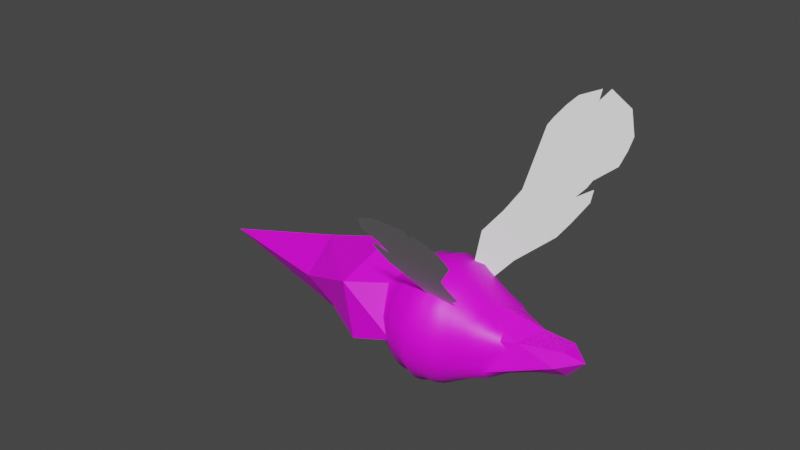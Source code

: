 # Source: bichopinxo_animaci_n_despliegue.blend  (saved by Blender 3.6.13; exported with 4.5.12 LTS)
import bpy
from mathutils import Matrix  # noqa: F401  (used for matrix-valued properties, if any)

bpy.ops.wm.read_factory_settings(use_empty=True)
scene = bpy.context.scene
scene.name = 'Scene'

# ---- collections
col_collection = bpy.data.collections.new('Collection'); scene.collection.children.link(col_collection)

# ---- images (referenced by path relative to the original .blend; pixels are not part of the script)
import os
ASSET_DIR = os.environ.get("B2B_ASSET_DIR", "")  # directory of the original .blend (textures are referenced by path, not embedded)
HERE = os.path.dirname(os.path.abspath(__file__))  # packed textures are extracted next to this script under _unpacked/

def load_image(name, relpath, width, height, colorspace="sRGB"):
    """Load a texture the original file referenced (path relative to the .blend, or extracted next to this script)."""
    p = next((c for c in (os.path.join(HERE, relpath), os.path.join(ASSET_DIR, relpath)) if relpath and os.path.exists(c)), "")
    if p:
        img = bpy.data.images.load(p, check_existing=True)
        img.name = name
    else:  # same state as the original file: an image datablock whose file is absent (Cycles renders it pink)
        img = bpy.data.images.new(name, width, height)
        img.source = "FILE"
        img.filepath = "//" + (relpath or name)
    img.colorspace_settings.name = colorspace
    return img
img_uv_png = load_image('uv.png', 'uv.png', 1024, 1024, 'sRGB')

# ---- materials (node trees are filled in below, after node groups)
mat_material_001 = bpy.data.materials.new('Material.001')
mat_material_001.use_transparent_shadow = False

# ---- material node trees
mat_material_001.use_nodes = True; mat_material_001.node_tree.nodes.clear()
_N = mat_material_001.node_tree.nodes; _L = mat_material_001.node_tree.links
n0 = _N.new('ShaderNodeBsdfPrincipled'); n0.name = 'Principled BSDF'; n0.location = (10, 300)
n0.distribution = 'GGX'
n0.subsurface_method = 'RANDOM_WALK_SKIN'
n0.inputs[3].default_value = 1.45
n0.inputs[27].default_value = (0.0, 0.0, 0.0, 1.0)
n0.inputs[28].default_value = 1.0
n1 = _N.new('ShaderNodeOutputMaterial'); n1.name = 'Material Output'; n1.location = (300, 300)
n2 = _N.new('ShaderNodeTexImage'); n2.name = 'Image Texture'; n2.location = (-280, 280)
n2.image = img_uv_png
_L.new(n0.outputs[0], n1.inputs[0])
_L.new(n2.outputs[0], n0.inputs[0])
n1.is_active_output = True

# ---- world
world_world = bpy.data.worlds.new('World'); scene.world = world_world
world_world.use_nodes = True; world_world.node_tree.nodes.clear()
_N = world_world.node_tree.nodes; _L = world_world.node_tree.links
n0 = _N.new('ShaderNodeOutputWorld'); n0.name = 'World Output'; n0.location = (300, 300)
n1 = _N.new('ShaderNodeBackground'); n1.name = 'Background'; n1.location = (10, 300)
n1.inputs[0].default_value = (0.05088, 0.05088, 0.05088, 1.0)
_L.new(n1.outputs[0], n0.inputs[0])
n0.is_active_output = True
world_world.color = (0.05088, 0.05088, 0.05088)
world_world.use_sun_shadow = False
world_world.sun_shadow_jitter_overblur = 0.0

# ---- meshes
me_icosphere_001 = bpy.data.meshes.new('Icosphere.001')
me_icosphere_001.from_pydata([(0.7661, -0.9858, -3.757), (0.5892, -0.2389, 0.8364), (-0.111, -0.004087, 2.419), (-1.303, 0.873, -3.605), (1.036, -0.6694, -3.843), (-1.045, 1.137, -3.621), (0.7905, 0.6584, -0.01893), (1.343, 1.407, -2.484), (1.242, 1.326, -2.745), (1.226, 1.33, -2.991), (-0.5758, 0.8068, -0.02183), (1.1, 1.224, -3.256), (2.235e-08, 0.9814, -5.96e-08), (0.7179, 1.153, -3.722), (-0.4304, -0.5741, 0.5756), (-0.6199, 0.1909, 1.01), (-1.292, 1.151, -3.294), (0.02923, 0.6709, 0.8744), (-1.346, 1.224, -3.075), (0.5362, 0.3838, 0.8166), (-1.432, 1.33, -2.794), (-0.01596, -0.583, 1.776), (-1.411, 1.326, -2.549), (-1.473, 1.407, -2.275), (0.5264, 0.07648, 1.779), (1.01, -1.151, -3.465), (-0.4437, -0.3223, 1.949), (1.1, -1.224, -3.256), (-0.4253, 0.309, 1.906), (0.1625, 0.5, 1.606), (1.226, -1.33, -2.991), (1.242, -1.326, -2.745), (1.343, -1.407, -2.484), (-1.024, 0.1268, -0.481), (-1.473, -1.407, -2.275), (-1.411, -1.326, -2.549), (0.591, -1.062, -0.314), (-1.432, -1.33, -2.794), (1.128, -0.2381, -0.5281), (-1.346, -1.224, -3.075), (-1.104, -1.265, -3.37), (-1.673, 1.172, -2.26), (-1.835, 0.905, -2.248), (-1.954, 0.6159, -2.239), (-2.027, 0.3118, -2.233), (-2.051, 1.911e-08, -2.231), (-2.027, -0.3118, -2.233), (-1.954, -0.6159, -2.239), (-1.835, -0.905, -2.248), (-1.673, -1.172, -2.26), (-1.596, 1.103, -2.567), (-1.746, 0.8511, -2.585), (-1.856, 0.579, -2.598), (-1.923, 0.293, -2.606), (-1.945, 1.074e-07, -2.609), (-1.923, -0.293, -2.606), (-1.856, -0.579, -2.598), (-1.746, -0.8511, -2.585), (-1.596, -1.103, -2.567), (-1.605, 1.104, -2.841), (-1.745, 0.8501, -2.884), (-1.846, 0.5775, -2.916), (-1.908, 0.292, -2.935), (-1.929, -1.003e-09, -2.941), (-1.908, -0.292, -2.935), (-1.846, -0.5775, -2.916), (-1.745, -0.8501, -2.884), (-1.605, -1.104, -2.841), (-1.489, 1.013, -3.135), (-1.603, 0.7784, -3.192), (-1.686, 0.5278, -3.233), (-1.623, -0.5092, -3.356), (-1.603, -0.7784, -3.192), (-1.489, -1.013, -3.135), (-1.41, 0.9499, -3.361), (-1.572, 0.5298, -3.431), (-1.329, -1.101, -3.556), (0.8869, 0.9035, -3.815), (1.04, 0.6723, -3.836), (1.192, -0.4324, -3.725), (1.199, -0.7274, -3.623), (1.117, -0.9499, -3.548), (1.233, 1.013, -3.337), (1.337, 0.7784, -3.409), (1.413, 0.5278, -3.462), (1.446, 0.04129, -3.536), (1.337, -0.7784, -3.409), (1.233, -1.013, -3.337), (1.391, 1.104, -3.063), (1.522, 0.8501, -3.126), (1.618, 0.5775, -3.172), (1.677, 0.292, -3.2), (1.697, -1.951e-08, -3.209), (1.677, -0.292, -3.2), (1.618, -0.5775, -3.172), (1.522, -0.8501, -3.126), (1.391, -1.104, -3.063), (1.422, 1.103, -2.791), (1.568, 0.8511, -2.831), (1.674, 0.579, -2.86), (1.739, 0.293, -2.877), (1.761, -1.108e-07, -2.883), (1.739, -0.293, -2.877), (1.674, -0.579, -2.86), (1.568, -0.8511, -2.831), (1.422, -1.103, -2.791), (1.543, 1.172, -2.498), (1.705, 0.905, -2.51), (1.824, 0.6159, -2.519), (1.897, 0.3118, -2.524), (1.921, -1.236e-08, -2.525), (1.897, -0.3118, -2.524), (1.824, -0.6159, -2.519), (1.705, -0.905, -2.51), (1.543, -1.172, -2.498), (1.141, -1.578, -2.469), (1.048, -1.485, -2.748), (1.027, -1.484, -3.011), (0.9078, -1.358, -3.29), (0.8175, -1.265, -3.513), (0.9007, -1.733, -2.451), (0.8196, -1.628, -2.748), (0.793, -1.621, -3.029), (0.686, -1.474, -3.321), (0.6165, -1.865, -2.43), (0.5508, -1.751, -2.742), (0.5221, -1.737, -3.035), (0.2896, -1.958, -2.405), (0.2432, -1.836, -2.727), (0.2163, -1.817, -3.029), (-0.06487, -1.991, -2.379), (-0.08903, -1.867, -2.706), (-0.1116, -1.846, -3.011), (-0.4193, -1.958, -2.353), (-0.4209, -1.836, -2.678), (-0.4387, -1.817, -2.981), (-0.4192, -1.528, -3.475), (-0.7463, -1.865, -2.329), (-0.7272, -1.751, -2.647), (-0.7421, -1.737, -2.942), (-0.7009, -1.569, -3.255), (-1.031, -1.733, -2.308), (-0.9941, -1.628, -2.614), (-1.009, -1.621, -2.895), (-0.9463, -1.474, -3.201), (-0.8789, -1.314, -3.52), (-1.27, -1.578, -2.29), (-1.22, -1.485, -2.58), (-1.238, -1.484, -2.844), (-1.161, -1.358, -3.137), (0.9078, 1.358, -3.29), (1.027, 1.484, -3.011), (1.048, 1.485, -2.748), (1.141, 1.578, -2.469), (0.686, 1.474, -3.321), (0.793, 1.621, -3.029), (0.8196, 1.628, -2.748), (0.9007, 1.733, -2.451), (0.4353, 1.569, -3.339), (0.5221, 1.737, -3.035), (0.5508, 1.751, -2.742), (0.6165, 1.865, -2.43), (0.07467, 1.385, -3.611), (0.2163, 1.817, -3.029), (0.2432, 1.836, -2.727), (0.2896, 1.958, -2.405), (-0.135, 1.658, -3.327), (-0.1116, 1.846, -3.011), (-0.08903, 1.867, -2.706), (-0.06487, 1.991, -2.379), (-0.4271, 1.634, -3.297), (-0.4387, 1.817, -2.981), (-0.4209, 1.836, -2.678), (-0.4193, 1.958, -2.353), (-0.7009, 1.569, -3.255), (-0.7421, 1.737, -2.942), (-0.7272, 1.751, -2.647), (-0.7463, 1.865, -2.329), (-0.7036, 1.379, -3.55), (-0.9463, 1.474, -3.201), (-1.009, 1.621, -2.895), (-0.9941, 1.628, -2.614), (-1.031, 1.733, -2.308), (-1.108, 1.265, -3.37), (-1.161, 1.358, -3.137), (-1.238, 1.484, -2.844), (-1.22, 1.485, -2.58), (-1.27, 1.578, -2.29), (1.087, -1.059, -1.16), (-1.025, -1.059, -1.004), (1.087, 1.059, -1.16), (-1.025, 1.059, -1.004), (1.173, 0.8763, -1.07), (1.245, 0.6694, -1.015), (1.297, 0.4521, -0.9883), (1.328, 0.2278, -0.9665), (1.339, 1.073e-09, -0.9589), (1.328, -0.2278, -0.9665), (1.297, -0.4521, -0.9883), (1.245, -0.6694, -1.015), (1.173, -0.8763, -1.07), (0.9178, -1.137, -0.9976), (0.7234, -1.205, -0.8354), (0.5097, -1.255, -0.781), (0.2862, -1.285, -0.7481), (0.05743, -1.295, -0.7258), (-0.1721, -1.285, -0.7142), (-0.3981, -1.255, -0.7138), (-0.6175, -1.205, -0.7362), (-0.8336, -1.137, -0.8681), (-1.097, -0.8763, -0.9026), (-1.16, -0.6694, -0.8367), (-1.207, -0.4521, -0.8031), (-1.235, -0.2278, -0.7769), (-1.245, -5.08e-09, -0.7677), (-1.235, 0.2278, -0.7769), (-1.207, 0.4521, -0.8031), (-1.16, 0.6694, -0.8367), (-1.097, 0.8763, -0.9026), (-0.8336, 1.137, -0.8681), (-0.6175, 1.205, -0.7362), (-0.3981, 1.255, -0.7138), (-0.1721, 1.285, -0.7142), (0.05743, 1.295, -0.7258), (0.2862, 1.285, -0.7481), (0.5097, 1.255, -0.781), (0.7234, 1.205, -0.8354), (0.9178, 1.137, -0.9976), (1.281, 1.326, -2.211), (1.302, 1.33, -1.965), (1.216, 1.224, -1.684), (1.159, 1.151, -1.448), (-1.138, 1.151, -1.278), (-1.23, 1.224, -1.503), (-1.356, 1.33, -1.768), (-1.371, 1.326, -2.014), (1.159, -1.151, -1.448), (1.216, -1.224, -1.684), (1.302, -1.33, -1.965), (1.281, -1.326, -2.211), (-1.371, -1.326, -2.014), (-1.356, -1.33, -1.768), (-1.23, -1.224, -1.503), (-1.138, -1.151, -1.278), (-1.552, 1.103, -1.968), (-1.697, 0.8511, -1.928), (-1.804, 0.579, -1.898), (-1.869, 0.293, -1.88), (-1.891, 1.074e-07, -1.874), (-1.869, -0.293, -1.88), (-1.804, -0.579, -1.898), (-1.697, -0.8511, -1.928), (-1.552, -1.103, -1.968), (-1.521, 1.104, -1.696), (-1.652, 0.8501, -1.633), (-1.748, 0.5775, -1.586), (-1.807, 0.292, -1.557), (-1.826, -1.003e-09, -1.547), (-1.807, -0.292, -1.557), (-1.748, -0.5775, -1.586), (-1.652, -0.8501, -1.633), (-1.521, -1.104, -1.696), (-1.362, 1.013, -1.421), (-1.467, 0.7784, -1.348), (-1.542, 0.5278, -1.296), (-1.589, 0.2666, -1.264), (-1.604, 2.163e-08, -1.253), (-1.589, -0.2666, -1.264), (-1.542, -0.5278, -1.296), (-1.467, -0.7784, -1.348), (-1.362, -1.013, -1.421), (-1.245, 0.9499, -1.19), (-1.327, 0.7274, -1.116), (-1.387, 0.4922, -1.068), (-1.424, 0.2483, -1.039), (-1.436, -9.603e-09, -1.029), (-1.424, -0.2483, -1.039), (-1.387, -0.4922, -1.068), (-1.327, -0.7274, -1.116), (-1.245, -0.9499, -1.19), (1.278, 0.9499, -1.377), (1.37, 0.7274, -1.315), (1.436, 0.4922, -1.277), (1.476, 0.2483, -1.254), (1.49, 1.511e-08, -1.245), (1.476, -0.2483, -1.254), (1.436, -0.4922, -1.277), (1.37, -0.7274, -1.315), (1.278, -0.9499, -1.377), (1.359, 1.013, -1.622), (1.473, 0.7784, -1.566), (1.556, 0.5278, -1.525), (1.606, 0.2666, -1.5), (1.623, -1.928e-08, -1.491), (1.606, -0.2666, -1.5), (1.556, -0.5278, -1.525), (1.473, -0.7784, -1.566), (1.359, -1.013, -1.622), (1.475, 1.104, -1.918), (1.615, 0.8501, -1.874), (1.717, 0.5775, -1.842), (1.779, 0.292, -1.822), (1.8, -1.951e-08, -1.816), (1.779, -0.292, -1.822), (1.717, -0.5775, -1.842), (1.615, -0.8501, -1.874), (1.475, -1.104, -1.918), (1.466, 1.103, -2.192), (1.616, 0.8511, -2.173), (1.726, 0.579, -2.16), (1.793, 0.293, -2.151), (1.816, -1.108e-07, -2.148), (1.793, -0.293, -2.151), (1.726, -0.579, -2.16), (1.616, -0.8511, -2.173), (1.466, -1.103, -2.192), (1.09, -1.485, -2.179), (1.108, -1.484, -1.916), (1.031, -1.358, -1.619), (0.9771, -1.265, -1.355), (0.8642, -1.628, -2.145), (0.8792, -1.621, -1.864), (0.8168, -1.474, -1.553), (0.7697, -1.359, -1.265), (0.5974, -1.751, -2.112), (0.6122, -1.737, -1.817), (0.5715, -1.569, -1.499), (0.5392, -1.433, -1.205), (0.2911, -1.836, -2.081), (0.3089, -1.817, -1.778), (0.2975, -1.634, -1.458), (0.2889, -1.482, -1.168), (-0.04074, -1.867, -2.053), (-0.01817, -1.846, -1.748), (0.005351, -1.658, -1.43), (0.02663, -1.499, -1.142), (-0.373, -1.836, -2.031), (-0.3461, -1.817, -1.729), (-0.2879, -1.634, -1.415), (-0.2365, -1.482, -1.129), (-0.6806, -1.751, -2.017), (-0.652, -1.737, -1.724), (-0.5648, -1.569, -1.415), (-0.4897, -1.433, -1.129), (-0.9495, -1.628, -2.011), (-0.9228, -1.621, -1.73), (-0.8154, -1.474, -1.432), (-0.7266, -1.359, -1.155), (-1.178, -1.485, -2.012), (-1.157, -1.484, -1.748), (-1.037, -1.358, -1.466), (-0.9449, -1.265, -1.213), (0.9771, 1.265, -1.355), (1.031, 1.358, -1.619), (1.108, 1.484, -1.916), (1.09, 1.485, -2.179), (0.7697, 1.359, -1.265), (0.8168, 1.474, -1.553), (0.8792, 1.621, -1.864), (0.8642, 1.628, -2.145), (0.5392, 1.433, -1.205), (0.5715, 1.569, -1.499), (0.6122, 1.737, -1.817), (0.5974, 1.751, -2.112), (0.2889, 1.482, -1.168), (0.2975, 1.634, -1.458), (0.3089, 1.817, -1.778), (0.2911, 1.836, -2.081), (0.02663, 1.499, -1.142), (0.005351, 1.658, -1.43), (-0.01817, 1.846, -1.748), (-0.04074, 1.867, -2.053), (-0.2365, 1.482, -1.129), (-0.2879, 1.634, -1.415), (-0.3461, 1.817, -1.729), (-0.373, 1.836, -2.031), (-0.4897, 1.433, -1.129), (-0.5648, 1.569, -1.415), (-0.652, 1.737, -1.724), (-0.6806, 1.751, -2.017), (-0.7266, 1.359, -1.155), (-0.8154, 1.474, -1.432), (-0.9228, 1.621, -1.73), (-0.9495, 1.628, -2.011), (-0.9449, 1.265, -1.213), (-1.037, 1.358, -1.466), (-1.157, 1.484, -1.748), (-1.178, 1.485, -2.012), (1.007, -0.9377, -0.7773), (1.081, -0.7184, -0.7074), (1.132, -0.4861, -0.7006), (1.164, -0.2452, -0.68), (1.174, 4.988e-11, -0.6722), (1.164, 0.2452, -0.68), (1.132, 0.4861, -0.7006), (1.081, 0.7184, -0.7074), (1.007, 0.9377, -0.7773), (0.8232, -0.9178, -0.4166), (0.9006, -0.7677, -0.2773), (0.9497, -0.5189, -0.2214), (0.9809, 0.2621, -0.1841), (0.9006, 0.7677, -0.2773), (0.8232, 0.9964, -0.4166), (0.5713, -0.7849, 0.136), (0.6611, 0.7734, 0.106), (0.6005, 1.038, -0.2737), (0.3752, -0.9579, -0.03841), (0.4346, 0.6858, 0.355), (0.3564, 1.065, -0.2015), (0.09903, -1.074, -0.1634), (0.09903, 1.074, -0.1634), (-0.1611, -1.065, -0.1632), (-0.1725, -0.6973, 0.3766), (-0.1611, 1.065, -0.1632), (-0.4132, -1.038, -0.1987), (-0.4132, 1.038, -0.1987), (-0.6545, -0.9964, -0.3073), (-0.7105, -0.7677, -0.1581), (-0.7509, -0.6135, -0.09557), (-0.6011, -0.5088, 0.09292), (-0.7105, 0.7677, -0.1581), (-0.6545, 0.9964, -0.3073), (-0.8898, -0.9377, -0.637), (-0.9527, -0.7184, -0.5569), (-1.002, -0.4861, -0.5428), (-1.03, -0.2452, -0.5177), (-1.002, 0.4861, -0.5428), (-0.9527, 0.7184, -0.5569), (-0.8898, 0.9377, -0.637), (0.5792, -0.6121, 0.358), (0.6184, 0.6308, 0.2832), (-1.738, -0.2669, -3.253), (-1.504, -0.7403, -3.398), (1.258, 0.3372, -3.726), (0.485, -1.316, -3.664), (0.2261, -1.661, -3.272), (0.03975, -1.668, -3.295), (1.461, -0.02116, -3.519), (-0.4057, 1.477, -3.559), (0.5571, 1.293, -3.662), (-0.4271, -1.646, -3.273), (-1.771, 0.2717, -3.193), (0.1442, 1.597, -3.325), (-0.08635, 1.692, -4.797), (0.1903, 0.8456, -6.655), (-1.39, -0.3797, -6.53), (-0.7051, 0.0318, -11.26), (-2.101, 0.1383, -4.472), (-1.319, -1.761, -4.756), (1.241, -0.4382, -5.021), (0.571, -1.695, -4.597), (0.9069, 0.9568, -5.408), (-1.59, 1.187, -4.655), (0.1955, -0.9407, -6.137), (-0.6679, -1.146, -6.866), (-1.496, 0.1785, -6.999), (0.5322, -0.5098, -6.729), (-0.8116, 1.088, -6.337), (1.42, -0.3663, -3.478), (1.397, -0.5024, -3.458), (-0.8048, 0.5197, -0.1955), (-0.1546, 0.937, 0.03305), (-0.06389, 1.678, -4.758), (0.08166, 1.384, -3.611), (0.3404, -1.052, -0.3661), (-0.4166, 0.8175, 0.1217), (-0.4209, -0.7778, 0.1543), (0.1827, 0.9307, 0.02529), (0.2637, 0.8101, 0.2141)], [], [(460, 15, 10, 420), (461, 12, 413), (429, 1, 21), (1, 19, 24), (24, 29, 2), (24, 19, 29), (19, 17, 29), (29, 28, 2), (29, 17, 28), (17, 15, 28), (28, 26, 2), (28, 15, 26), (26, 15, 14), (26, 21, 2), (26, 14, 21), (36, 21, 406), (21, 24, 2), (21, 1, 24), (19, 1, 6), (17, 19, 407), (10, 17, 465), (15, 17, 10), (14, 15, 33), (419, 14, 33), (12, 17, 468, 467), (407, 19, 430), (12, 467, 410), (410, 413, 12), (10, 415, 421, 420), (466, 14, 419), (400, 6, 1), (6, 401, 404, 430), (392, 400, 38), (40, 76, 145), (49, 58, 35, 34), (58, 67, 37, 35), (67, 73, 39, 37), (73, 76, 40, 39), (23, 22, 50, 41), (41, 50, 51, 42), (42, 51, 52, 43), (43, 52, 53, 44), (44, 53, 54, 45), (45, 54, 55, 46), (46, 55, 56, 47), (47, 56, 57, 48), (48, 57, 58, 49), (22, 20, 59, 50), (50, 59, 60, 51), (51, 60, 61, 52), (52, 61, 62, 53), (53, 62, 63, 54), (54, 63, 64, 55), (55, 64, 65, 56), (56, 65, 66, 57), (57, 66, 67, 58), (20, 18, 68, 59), (59, 68, 69, 60), (60, 69, 70, 61), (61, 70, 441, 62), (62, 441, 63), (64, 431, 71, 65), (65, 71, 72, 66), (66, 72, 73, 67), (18, 16, 74, 68), (68, 74, 75, 69), (69, 75, 70), (70, 75, 441), (72, 432, 76, 73), (16, 3, 74), (74, 3, 75), (4, 81, 25, 0), (81, 87, 27, 25), (87, 96, 30, 27), (96, 105, 31, 30), (105, 114, 32, 31), (4, 80, 81), (13, 11, 82, 77), (77, 82, 83, 78), (79, 86, 80), (80, 86, 87, 81), (11, 9, 88, 82), (82, 88, 89, 83), (83, 89, 90, 84), (84, 90, 91, 85), (85, 91, 92, 437), (79, 458, 459), (79, 459, 86), (86, 95, 96, 87), (9, 8, 97, 88), (88, 97, 98, 89), (89, 98, 99, 90), (90, 99, 100, 91), (91, 100, 101, 92), (92, 101, 102, 93), (93, 102, 103, 94), (94, 103, 104, 95), (95, 104, 105, 96), (8, 7, 106, 97), (97, 106, 107, 98), (98, 107, 108, 99), (99, 108, 109, 100), (100, 109, 110, 101), (101, 110, 111, 102), (102, 111, 112, 103), (103, 112, 113, 104), (104, 113, 114, 105), (25, 119, 0), (119, 434, 0), (136, 448, 436), (32, 115, 116, 31), (31, 116, 117, 30), (30, 117, 118, 27), (27, 118, 119, 25), (115, 120, 121, 116), (116, 121, 122, 117), (117, 122, 123, 118), (118, 123, 119), (120, 124, 125, 121), (121, 125, 126, 122), (122, 126, 435, 123), (123, 435, 434), (124, 127, 128, 125), (125, 128, 129, 126), (126, 129, 435), (127, 130, 131, 128), (128, 131, 132, 129), (129, 132, 436, 435), (130, 133, 134, 131), (131, 134, 135, 132), (132, 135, 440, 436), (133, 137, 138, 134), (134, 138, 139, 135), (135, 139, 140, 440), (136, 140, 145), (137, 141, 142, 138), (138, 142, 143, 139), (139, 143, 144, 140), (140, 144, 145), (141, 146, 147, 142), (142, 147, 148, 143), (143, 148, 149, 144), (144, 149, 40, 145), (146, 34, 35, 147), (147, 35, 37, 148), (148, 37, 39, 149), (149, 39, 40), (13, 150, 11), (11, 150, 151, 9), (9, 151, 152, 8), (8, 152, 153, 7), (150, 154, 155, 151), (151, 155, 156, 152), (152, 156, 157, 153), (154, 158, 159, 155), (155, 159, 160, 156), (156, 160, 161, 157), (158, 162, 442), (159, 163, 164, 160), (160, 164, 165, 161), (162, 166, 442), (163, 167, 168, 164), (164, 168, 169, 165), (166, 170, 171, 167), (167, 171, 172, 168), (168, 172, 173, 169), (170, 174, 175, 171), (171, 175, 176, 172), (172, 176, 177, 173), (174, 179, 180, 175), (175, 180, 181, 176), (176, 181, 182, 177), (178, 183, 184, 179), (179, 184, 185, 180), (180, 185, 186, 181), (181, 186, 187, 182), (5, 3, 16, 183), (183, 16, 18, 184), (184, 18, 20, 185), (185, 20, 22, 186), (186, 22, 23, 187), (428, 219, 191, 218), (351, 209, 189, 243), (279, 243, 189, 210), (49, 34, 240, 252), (252, 240, 241, 261), (261, 241, 242, 270), (270, 242, 243, 279), (23, 41, 244, 235), (41, 42, 245, 244), (42, 43, 246, 245), (43, 44, 247, 246), (44, 45, 248, 247), (45, 46, 249, 248), (46, 47, 250, 249), (47, 48, 251, 250), (48, 49, 252, 251), (235, 244, 253, 234), (244, 245, 254, 253), (245, 246, 255, 254), (246, 247, 256, 255), (247, 248, 257, 256), (248, 249, 258, 257), (249, 250, 259, 258), (250, 251, 260, 259), (251, 252, 261, 260), (234, 253, 262, 233), (253, 254, 263, 262), (254, 255, 264, 263), (255, 256, 265, 264), (256, 257, 266, 265), (257, 258, 267, 266), (258, 259, 268, 267), (259, 260, 269, 268), (260, 261, 270, 269), (233, 262, 271, 232), (262, 263, 272, 271), (263, 264, 273, 272), (264, 265, 274, 273), (265, 266, 275, 274), (266, 267, 276, 275), (267, 268, 277, 276), (268, 269, 278, 277), (269, 270, 279, 278), (232, 271, 218, 191), (271, 272, 217, 218), (272, 273, 216, 217), (273, 274, 215, 216), (274, 275, 214, 215), (275, 276, 213, 214), (276, 277, 212, 213), (277, 278, 211, 212), (278, 279, 210, 211), (200, 188, 236, 288), (288, 236, 237, 297), (297, 237, 238, 306), (306, 238, 239, 315), (315, 239, 32, 114), (190, 192, 280, 231), (192, 193, 281, 280), (193, 194, 282, 281), (194, 195, 283, 282), (195, 196, 284, 283), (196, 197, 285, 284), (197, 198, 286, 285), (198, 199, 287, 286), (199, 200, 288, 287), (231, 280, 289, 230), (280, 281, 290, 289), (281, 282, 291, 290), (282, 283, 292, 291), (283, 284, 293, 292), (284, 285, 294, 293), (285, 286, 295, 294), (286, 287, 296, 295), (287, 288, 297, 296), (230, 289, 298, 229), (289, 290, 299, 298), (290, 291, 300, 299), (291, 292, 301, 300), (292, 293, 302, 301), (293, 294, 303, 302), (294, 295, 304, 303), (295, 296, 305, 304), (296, 297, 306, 305), (229, 298, 307, 228), (298, 299, 308, 307), (299, 300, 309, 308), (300, 301, 310, 309), (301, 302, 311, 310), (302, 303, 312, 311), (303, 304, 313, 312), (304, 305, 314, 313), (305, 306, 315, 314), (228, 307, 106, 7), (307, 308, 107, 106), (308, 309, 108, 107), (309, 310, 109, 108), (310, 311, 110, 109), (311, 312, 111, 110), (312, 313, 112, 111), (313, 314, 113, 112), (314, 315, 114, 113), (236, 188, 201, 319), (319, 201, 202, 323), (323, 202, 203, 327), (327, 203, 204, 331), (331, 204, 205, 335), (335, 205, 206, 339), (339, 206, 207, 343), (343, 207, 208, 347), (347, 208, 209, 351), (32, 239, 316, 115), (239, 238, 317, 316), (238, 237, 318, 317), (237, 236, 319, 318), (115, 316, 320, 120), (316, 317, 321, 320), (317, 318, 322, 321), (318, 319, 323, 322), (120, 320, 324, 124), (320, 321, 325, 324), (321, 322, 326, 325), (322, 323, 327, 326), (124, 324, 328, 127), (324, 325, 329, 328), (325, 326, 330, 329), (326, 327, 331, 330), (127, 328, 332, 130), (328, 329, 333, 332), (329, 330, 334, 333), (330, 331, 335, 334), (130, 332, 336, 133), (332, 333, 337, 336), (333, 334, 338, 337), (334, 335, 339, 338), (133, 336, 340, 137), (336, 337, 341, 340), (337, 338, 342, 341), (338, 339, 343, 342), (137, 340, 344, 141), (340, 341, 345, 344), (341, 342, 346, 345), (342, 343, 347, 346), (141, 344, 348, 146), (344, 345, 349, 348), (345, 346, 350, 349), (346, 347, 351, 350), (146, 348, 240, 34), (348, 349, 241, 240), (349, 350, 242, 241), (350, 351, 243, 242), (190, 231, 352, 227), (231, 230, 353, 352), (230, 229, 354, 353), (229, 228, 355, 354), (228, 7, 153, 355), (227, 352, 356, 226), (352, 353, 357, 356), (353, 354, 358, 357), (354, 355, 359, 358), (355, 153, 157, 359), (226, 356, 360, 225), (356, 357, 361, 360), (357, 358, 362, 361), (358, 359, 363, 362), (359, 157, 161, 363), (225, 360, 364, 224), (360, 361, 365, 364), (361, 362, 366, 365), (362, 363, 367, 366), (363, 161, 165, 367), (224, 364, 368, 223), (364, 365, 369, 368), (365, 366, 370, 369), (366, 367, 371, 370), (367, 165, 169, 371), (223, 368, 372, 222), (368, 369, 373, 372), (369, 370, 374, 373), (370, 371, 375, 374), (371, 169, 173, 375), (222, 372, 376, 221), (372, 373, 377, 376), (373, 374, 378, 377), (374, 375, 379, 378), (375, 173, 177, 379), (221, 376, 380, 220), (376, 377, 381, 380), (377, 378, 382, 381), (378, 379, 383, 382), (379, 177, 182, 383), (220, 380, 384, 219), (380, 381, 385, 384), (381, 382, 386, 385), (382, 383, 387, 386), (383, 182, 187, 387), (219, 384, 232, 191), (384, 385, 233, 232), (385, 386, 234, 233), (386, 387, 235, 234), (387, 187, 23, 235), (192, 190, 227, 396), (396, 227, 226, 402), (402, 226, 225, 405), (405, 225, 224, 408), (408, 224, 223, 410), (410, 223, 222, 413), (413, 222, 221, 415), (415, 221, 220, 421), (421, 220, 219, 428), (188, 200, 388, 201), (200, 199, 389, 388), (199, 198, 390, 389), (198, 197, 391, 390), (197, 196, 392, 391), (196, 195, 393, 392), (195, 194, 394, 393), (194, 193, 395, 394), (193, 192, 396, 395), (201, 388, 397, 202), (388, 389, 398, 397), (389, 390, 399, 398), (399, 390, 391, 38), (38, 391, 392), (392, 393, 400), (393, 394, 400), (394, 395, 401, 400), (395, 396, 402, 401), (36, 203, 202, 397), (397, 398, 36), (429, 403, 398, 399), (400, 401, 6), (401, 402, 405, 404), (36, 464, 204, 203), (463, 462, 443, 162), (404, 405, 408, 407), (204, 464, 409, 205), (412, 409, 406), (407, 408, 468), (205, 409, 411, 206), (412, 411, 409), (461, 17, 12), (430, 404, 407), (206, 411, 414, 207), (414, 411, 412, 466), (466, 412, 14), (413, 415, 465, 461), (207, 414, 416, 208), (466, 417, 416, 414), (418, 417, 466, 419), (1, 38, 400), (415, 10, 465), (208, 416, 422, 209), (416, 417, 423, 422), (417, 418, 424, 423), (418, 419, 425, 424), (419, 33, 425), (460, 426, 33), (420, 427, 426, 460), (420, 421, 428, 427), (209, 422, 210, 189), (422, 423, 211, 210), (423, 424, 212, 211), (424, 425, 213, 212), (425, 33, 214, 213), (33, 215, 214), (33, 426, 216, 215), (426, 427, 217, 216), (427, 428, 218, 217), (430, 19, 6), (432, 72, 71), (438, 178, 174, 170), (431, 64, 63), (63, 447, 431), (79, 449, 437), (178, 179, 174), (433, 78, 83, 84), (439, 154, 150, 13), (79, 437, 458), (439, 158, 154), (4, 79, 80), (439, 463, 162, 158), (85, 433, 84), (162, 438, 166), (431, 447, 71), (448, 145, 76), (178, 5, 183), (438, 170, 166), (432, 447, 76), (145, 448, 136), (448, 76, 447), (436, 448, 450, 435), (444, 456, 446), (455, 457, 446), (457, 444, 446), (456, 454, 446), (456, 453, 454), (454, 455, 446), (454, 445, 455), (447, 455, 445), (447, 452, 455), (452, 457, 455), (443, 444, 457), (443, 451, 444), (451, 456, 444), (451, 449, 456), (449, 453, 456), (450, 448, 453), (448, 454, 453), (448, 445, 454), (448, 447, 445), (452, 443, 457), (443, 452, 178, 438), (449, 450, 453), (435, 450, 449, 434), (439, 462, 463), (451, 443, 462, 439, 13), (449, 451, 85, 437), (4, 449, 79), (434, 449, 0), (452, 447, 3, 5), (3, 447, 75), (440, 140, 136), (441, 447, 63), (75, 447, 441), (5, 178, 452), (162, 443, 438), (442, 166, 167, 163), (442, 163, 159, 158), (85, 451, 433), (0, 449, 4), (71, 447, 432), (436, 440, 136), (119, 123, 434), (86, 459, 94, 95), (458, 437, 92, 93), (459, 458, 93, 94), (433, 451, 78), (78, 451, 77), (77, 451, 13), (468, 17, 407), (408, 410, 467), (465, 17, 461), (429, 399, 38, 1), (406, 21, 14, 412), (21, 36, 403), (403, 429, 21), (15, 460, 33), (468, 408, 467), (36, 398, 403), (409, 464, 406), (464, 36, 406)])
me_icosphere_001.polygons.foreach_set('use_smooth', [0, 0, 0, 0, 0, 0, 0, 0, 0, 0, 0, 0, 0, 0, 0, 0, 0, 0, 0, 0, 0, 0, 0, 0, 0, 0, 0, 0, 1, 0, 0, 1, 0, 1, 1, 1, 1, 1, 1, 1, 1, 1, 1, 1, 1, 1, 1, 1, 1, 1, 1, 1, 1, 1, 1, 1, 1, 1, 1, 1, 1, 1, 1, 1, 1, 1, 1, 1, 1, 1, 1, 1, 1, 1, 1, 1, 1, 1, 1, 1, 1, 1, 1, 1, 1, 1, 1, 1, 1, 1, 1, 1, 1, 1, 1, 1, 1, 1, 1, 1, 1, 1, 1, 1, 1, 1, 1, 1, 1, 0, 1, 1, 1, 1, 1, 1, 1, 1, 1, 1, 1, 1, 1, 1, 1, 1, 1, 1, 1, 1, 1, 1, 1, 1, 1, 1, 1, 1, 1, 1, 1, 1, 1, 1, 1, 1, 1, 1, 1, 1, 1, 1, 1, 1, 1, 1, 1, 1, 1, 1, 1, 1, 1, 1, 1, 1, 1, 1, 1, 1, 1, 1, 1, 1, 1, 1, 1, 1, 1, 1, 1, 1, 1, 1, 1, 1, 1, 1, 1, 1, 1, 1, 1, 1, 1, 1, 1, 1, 1, 1, 1, 1, 1, 1, 1, 1, 1, 1, 1, 1, 1, 1, 1, 1, 1, 1, 1, 1, 1, 1, 1, 1, 1, 1, 1, 1, 1, 1, 1, 1, 1, 1, 1, 1, 1, 1, 1, 1, 1, 1, 1, 1, 1, 1, 1, 1, 1, 1, 1, 1, 1, 1, 1, 1, 1, 1, 1, 1, 1, 1, 1, 1, 1, 1, 1, 1, 1, 1, 1, 1, 1, 1, 1, 1, 1, 1, 1, 1, 1, 1, 1, 1, 1, 1, 1, 1, 1, 1, 1, 1, 1, 1, 1, 1, 1, 1, 1, 1, 1, 1, 1, 1, 1, 1, 1, 1, 1, 1, 1, 1, 1, 1, 1, 1, 1, 1, 1, 1, 1, 1, 1, 1, 1, 1, 1, 1, 1, 1, 1, 1, 1, 1, 1, 1, 1, 1, 1, 1, 1, 1, 1, 1, 1, 1, 1, 1, 1, 1, 1, 1, 1, 1, 1, 1, 1, 1, 1, 1, 1, 1, 1, 1, 1, 1, 1, 1, 1, 1, 1, 1, 1, 1, 1, 1, 1, 1, 1, 1, 1, 1, 1, 1, 1, 1, 1, 1, 1, 1, 1, 1, 1, 1, 1, 1, 1, 1, 1, 1, 1, 1, 1, 1, 1, 1, 1, 1, 1, 1, 1, 1, 1, 1, 1, 1, 1, 0, 1, 1, 1, 1, 1, 1, 0, 1, 1, 1, 0, 1, 1, 1, 1, 0, 1, 1, 1, 1, 1, 1, 1, 1, 1, 1, 1, 1, 1, 1, 1, 1, 1, 1, 0, 1, 1, 1, 0, 0, 1, 1, 1, 1, 1, 1, 1, 1, 1, 0, 0, 1, 1, 0, 0, 0, 0, 0, 0, 0, 0, 0, 0, 0, 0, 0, 0, 0, 0, 0, 0, 0, 0, 0, 0, 0, 0, 0, 0, 0, 0, 0, 0, 0, 0, 0, 0, 1, 0, 0, 0, 0, 1, 1, 0, 0, 0, 1, 1, 1, 1, 1, 0, 0, 0, 0, 1, 0, 0, 0, 0, 0, 0, 1, 1, 1, 1])
_uv = me_icosphere_001.uv_layers.new(name='UVMap')
_uv.uv.foreach_set('vector', [0.1707, 0.6566, 0.09296, 0.5535, 0.1943, 0.6237, 0.1938, 0.6432, 0.2231, 0.5898, 0.2374, 0.581, 0.2406, 0.6057, 0.2649, 0.3661, 0.2132, 0.4019, 0.1089, 0.3471, 0.2132, 0.4019, 0.2033, 0.4669, 0.1289, 0.4198, 0.1289, 0.4198, 0.1236, 0.4621, 0.04953, 0.4182, 0.1289, 0.4198, 0.2033, 0.4669, 0.1236, 0.4621, 0.2033, 0.4669, 0.1666, 0.5161, 0.1236, 0.4621, 0.1236, 0.4621, 0.07362, 0.4759, 0.04953, 0.4182, 0.1236, 0.4621, 0.1666, 0.5161, 0.07362, 0.4759, 0.1666, 0.5161, 0.09296, 0.5535, 0.07362, 0.4759, 0.07362, 0.4759, 0.01637, 0.4805, 0.04953, 0.4182, 0.07362, 0.4759, 0.09296, 0.5535, 0.01637, 0.4805, 0.01637, 0.4805, 0.09296, 0.5535, 0.02995, 0.6177, 0.3679, 0.3219, 0.4061, 0.3774, 0.2961, 0.365, 0.3679, 0.3219, 0.5429, 0.2914, 0.4061, 0.3774, 0.6885, 0.4024, 0.4061, 0.3774, 0.647, 0.3816, 0.1089, 0.3471, 0.1289, 0.4198, 0.04953, 0.4182, 0.1089, 0.3471, 0.2132, 0.4019, 0.1289, 0.4198, 0.2033, 0.4669, 0.2132, 0.4019, 0.2879, 0.5102, 0.1666, 0.5161, 0.2033, 0.4669, 0.2352, 0.5162, 0.1943, 0.6237, 0.1666, 0.5161, 0.1953, 0.6025, 0.09296, 0.5535, 0.1666, 0.5161, 0.1943, 0.6237, 0.02995, 0.6177, 0.09296, 0.5535, 0.1439, 0.702, 0.05522, 0.6634, 0.02995, 0.6177, 0.1439, 0.702, 0.2374, 0.581, 0.1666, 0.5161, 0.2359, 0.5421, 0.2468, 0.5637, 0.2352, 0.5162, 0.2033, 0.4669, 0.2527, 0.5045, 0.2374, 0.581, 0.2468, 0.5637, 0.2585, 0.5863, 0.2585, 0.5863, 0.2406, 0.6057, 0.2374, 0.581, 0.1574, 0.6991, 0.1777, 0.7184, 0.1583, 0.7282, 0.1445, 0.7097, 0.02188, 0.6644, 0.02995, 0.6177, 0.05522, 0.6634, 0.3178, 0.4716, 0.2879, 0.5102, 0.2132, 0.4019, 0.2846, 0.6865, 0.2917, 0.7101, 0.2677, 0.6825, 0.267, 0.6637, 0.3756, 0.4533, 0.3178, 0.4716, 0.364, 0.4266, 0.8441, 0.9653, 0.8695, 0.9816, 0.8239, 0.98, 0.8805, 0.871, 0.8828, 0.8952, 0.8606, 0.8947, 0.8587, 0.8733, 0.8828, 0.8952, 0.8839, 0.9165, 0.8618, 0.9132, 0.8606, 0.8947, 0.8839, 0.9165, 0.8849, 0.9437, 0.8631, 0.9383, 0.8618, 0.9132, 0.8849, 0.9437, 0.8695, 0.9816, 0.8441, 0.9653, 0.8631, 0.9383, 0.1238, 0.8845, 0.1233, 0.9043, 0.103, 0.9061, 0.1036, 0.8836, 0.1036, 0.8836, 0.103, 0.9061, 0.08164, 0.9079, 0.08231, 0.8825, 0.08231, 0.8825, 0.08164, 0.9079, 0.05935, 0.9094, 0.06005, 0.8812, 0.06005, 0.8812, 0.05935, 0.9094, 0.03591, 0.9105, 0.03638, 0.8796, 0.03638, 0.8796, 0.03591, 0.9105, 0.01117, 0.9117, 0.01033, 0.8778, 0.9785, 0.8574, 0.9806, 0.8928, 0.9546, 0.8939, 0.9514, 0.8615, 0.9514, 0.8615, 0.9546, 0.8939, 0.9298, 0.8949, 0.9266, 0.8651, 0.9266, 0.8651, 0.9298, 0.8949, 0.9059, 0.8953, 0.9031, 0.8683, 0.9031, 0.8683, 0.9059, 0.8953, 0.8828, 0.8952, 0.8805, 0.871, 0.1233, 0.9043, 0.1232, 0.9212, 0.1034, 0.9257, 0.103, 0.9061, 0.103, 0.9061, 0.1034, 0.9257, 0.08255, 0.9301, 0.08164, 0.9079, 0.08164, 0.9079, 0.08255, 0.9301, 0.06064, 0.934, 0.05935, 0.9094, 0.05935, 0.9094, 0.06064, 0.934, 0.03764, 0.9374, 0.03591, 0.9105, 0.03591, 0.9105, 0.03764, 0.9374, 0.01331, 0.9404, 0.01117, 0.9117, 0.9806, 0.8928, 0.9812, 0.923, 0.9555, 0.9223, 0.9546, 0.8939, 0.9546, 0.8939, 0.9555, 0.9223, 0.9308, 0.9212, 0.9298, 0.8949, 0.9298, 0.8949, 0.9308, 0.9212, 0.907, 0.9193, 0.9059, 0.8953, 0.9059, 0.8953, 0.907, 0.9193, 0.8839, 0.9165, 0.8828, 0.8952, 0.1232, 0.9212, 0.1235, 0.9438, 0.1046, 0.9502, 0.1034, 0.9257, 0.1034, 0.9257, 0.1046, 0.9502, 0.08462, 0.9567, 0.08255, 0.9301, 0.08255, 0.9301, 0.08462, 0.9567, 0.06369, 0.9626, 0.06064, 0.934, 0.06064, 0.934, 0.06369, 0.9626, 0.04047, 0.9619, 0.03764, 0.9374, 0.03764, 0.9374, 0.04047, 0.9619, 0.01331, 0.9404, 0.9555, 0.9223, 0.9549, 0.9542, 0.9309, 0.9646, 0.9308, 0.9212, 0.9308, 0.9212, 0.9309, 0.9646, 0.9077, 0.9483, 0.907, 0.9193, 0.907, 0.9193, 0.9077, 0.9483, 0.8849, 0.9437, 0.8839, 0.9165, 0.1235, 0.9438, 0.1238, 0.9622, 0.1058, 0.9698, 0.1046, 0.9502, 0.1046, 0.9502, 0.1058, 0.9698, 0.06935, 0.9813, 0.08462, 0.9567, 0.08462, 0.9567, 0.06935, 0.9813, 0.06369, 0.9626, 0.06369, 0.9626, 0.06935, 0.9813, 0.04047, 0.9619, 0.9077, 0.9483, 0.9071, 0.969, 0.8695, 0.9816, 0.8849, 0.9437, 0.1238, 0.9622, 0.1083, 0.9931, 0.1058, 0.9698, 0.1058, 0.9698, 0.1083, 0.9931, 0.06935, 0.9813, 0.6014, 0.9905, 0.6199, 0.9595, 0.6391, 0.9533, 0.64, 0.9891, 0.6199, 0.9595, 0.6202, 0.939, 0.6405, 0.9342, 0.6391, 0.9533, 0.6202, 0.939, 0.6211, 0.9135, 0.6422, 0.9106, 0.6405, 0.9342, 0.6211, 0.9135, 0.6221, 0.8931, 0.6437, 0.8927, 0.6422, 0.9106, 0.6221, 0.8931, 0.6243, 0.8696, 0.6456, 0.8719, 0.6437, 0.8927, 0.6014, 0.9905, 0.5998, 0.9659, 0.6199, 0.9595, 0.3076, 0.9833, 0.3226, 0.9379, 0.3414, 0.9432, 0.3334, 0.9903, 0.3334, 0.9903, 0.3414, 0.9432, 0.361, 0.9487, 0.3567, 0.9912, 0.5759, 0.9794, 0.5991, 0.944, 0.5998, 0.9659, 0.5998, 0.9659, 0.5991, 0.944, 0.6202, 0.939, 0.6199, 0.9595, 0.3226, 0.9379, 0.3218, 0.9158, 0.3414, 0.9193, 0.3414, 0.9432, 0.3414, 0.9432, 0.3414, 0.9193, 0.362, 0.9227, 0.361, 0.9487, 0.361, 0.9487, 0.362, 0.9227, 0.3834, 0.9258, 0.3815, 0.9536, 0.3815, 0.9536, 0.3834, 0.9258, 0.4059, 0.9286, 0.4205, 0.9654, 0.4205, 0.9654, 0.4059, 0.9286, 0.4299, 0.9313, 0.4261, 0.9644, 0.5759, 0.9794, 0.564, 0.9516, 0.5757, 0.9492, 0.5759, 0.9794, 0.5757, 0.9492, 0.5991, 0.944, 0.5991, 0.944, 0.5991, 0.9165, 0.6211, 0.9135, 0.6202, 0.939, 0.3218, 0.9158, 0.3209, 0.8992, 0.341, 0.9001, 0.3414, 0.9193, 0.3414, 0.9193, 0.341, 0.9001, 0.362, 0.901, 0.362, 0.9227, 0.362, 0.9227, 0.362, 0.901, 0.3839, 0.9017, 0.3834, 0.9258, 0.3834, 0.9258, 0.3839, 0.9017, 0.4071, 0.9022, 0.4059, 0.9286, 0.4059, 0.9286, 0.4071, 0.9022, 0.4316, 0.9027, 0.4299, 0.9313, 0.5272, 0.9228, 0.5266, 0.893, 0.5522, 0.8932, 0.5524, 0.9209, 0.5524, 0.9209, 0.5522, 0.8932, 0.5766, 0.8934, 0.5762, 0.9189, 0.5762, 0.9189, 0.5766, 0.8934, 0.5998, 0.8934, 0.5991, 0.9165, 0.5991, 0.9165, 0.5998, 0.8934, 0.6221, 0.8931, 0.6211, 0.9135, 0.3209, 0.8992, 0.3195, 0.8798, 0.3395, 0.878, 0.341, 0.9001, 0.341, 0.9001, 0.3395, 0.878, 0.3604, 0.8761, 0.362, 0.901, 0.362, 0.901, 0.3604, 0.8761, 0.3823, 0.8739, 0.3839, 0.9017, 0.3839, 0.9017, 0.3823, 0.8739, 0.4057, 0.8716, 0.4071, 0.9022, 0.4071, 0.9022, 0.4057, 0.8716, 0.4315, 0.8689, 0.4316, 0.9027, 0.5266, 0.893, 0.5277, 0.8578, 0.5546, 0.8612, 0.5522, 0.8932, 0.5522, 0.8932, 0.5546, 0.8612, 0.5791, 0.8643, 0.5766, 0.8934, 0.5766, 0.8934, 0.5791, 0.8643, 0.6022, 0.867, 0.5998, 0.8934, 0.5998, 0.8934, 0.6022, 0.867, 0.6243, 0.8696, 0.6221, 0.8931, 0.6391, 0.9533, 0.6565, 0.9608, 0.64, 0.9891, 0.6565, 0.9608, 0.6799, 0.983, 0.64, 0.9891, 0.7717, 0.6274, 0.7608, 0.5464, 0.7959, 0.646, 0.6456, 0.8719, 0.6636, 0.8736, 0.6619, 0.8955, 0.6437, 0.8927, 0.6437, 0.8927, 0.6619, 0.8955, 0.6602, 0.9148, 0.6422, 0.9106, 0.6422, 0.9106, 0.6602, 0.9148, 0.6583, 0.9399, 0.6405, 0.9342, 0.6405, 0.9342, 0.6583, 0.9399, 0.6565, 0.9608, 0.6391, 0.9533, 0.6636, 0.8736, 0.6831, 0.8753, 0.6814, 0.8984, 0.6619, 0.8955, 0.6619, 0.8955, 0.6814, 0.8984, 0.6799, 0.9192, 0.6602, 0.9148, 0.6602, 0.9148, 0.6799, 0.9192, 0.6777, 0.9461, 0.6583, 0.9399, 0.6583, 0.9399, 0.6777, 0.9461, 0.6565, 0.9608, 0.6831, 0.8753, 0.7045, 0.8769, 0.7031, 0.9009, 0.6814, 0.8984, 0.6814, 0.8984, 0.7031, 0.9009, 0.7018, 0.9232, 0.6799, 0.9192, 0.6799, 0.9192, 0.7018, 0.9232, 0.7203, 0.9496, 0.6777, 0.9461, 0.6777, 0.9461, 0.7203, 0.9496, 0.6799, 0.983, 0.7045, 0.8769, 0.7276, 0.878, 0.7268, 0.9026, 0.7031, 0.9009, 0.7031, 0.9009, 0.7268, 0.9026, 0.7261, 0.9258, 0.7018, 0.9232, 0.7018, 0.9232, 0.7261, 0.9258, 0.7203, 0.9496, 0.7276, 0.878, 0.7518, 0.8785, 0.7517, 0.9032, 0.7268, 0.9026, 0.7268, 0.9026, 0.7517, 0.9032, 0.7517, 0.9266, 0.7261, 0.9258, 0.7261, 0.9258, 0.7517, 0.9266, 0.7368, 0.9539, 0.7203, 0.9496, 0.7518, 0.8785, 0.7761, 0.8783, 0.7765, 0.9028, 0.7517, 0.9032, 0.7517, 0.9032, 0.7765, 0.9028, 0.7769, 0.9256, 0.7517, 0.9266, 0.7517, 0.9266, 0.7769, 0.9256, 0.7775, 0.9526, 0.7368, 0.9539, 0.7761, 0.8783, 0.7992, 0.8775, 0.8001, 0.9016, 0.7765, 0.9028, 0.7765, 0.9028, 0.8001, 0.9016, 0.8007, 0.9236, 0.7769, 0.9256, 0.7769, 0.9256, 0.8007, 0.9236, 0.8014, 0.9521, 0.7775, 0.9526, 0.7783, 0.9733, 0.8014, 0.9521, 0.8239, 0.98, 0.7992, 0.8775, 0.8207, 0.8764, 0.8219, 0.8997, 0.8001, 0.9016, 0.8001, 0.9016, 0.8219, 0.8997, 0.8228, 0.9207, 0.8007, 0.9236, 0.8007, 0.9236, 0.8228, 0.9207, 0.8235, 0.9481, 0.8014, 0.9521, 0.8014, 0.9521, 0.8235, 0.9481, 0.8239, 0.98, 0.8207, 0.8764, 0.8404, 0.8749, 0.8419, 0.8972, 0.8219, 0.8997, 0.8219, 0.8997, 0.8419, 0.8972, 0.843, 0.9171, 0.8228, 0.9207, 0.8228, 0.9207, 0.843, 0.9171, 0.8438, 0.9432, 0.8235, 0.9481, 0.8235, 0.9481, 0.8438, 0.9432, 0.8441, 0.9653, 0.8239, 0.98, 0.8404, 0.8749, 0.8587, 0.8733, 0.8606, 0.8947, 0.8419, 0.8972, 0.8419, 0.8972, 0.8606, 0.8947, 0.8618, 0.9132, 0.843, 0.9171, 0.843, 0.9171, 0.8618, 0.9132, 0.8631, 0.9383, 0.8438, 0.9432, 0.8438, 0.9432, 0.8631, 0.9383, 0.8441, 0.9653, 0.3076, 0.9833, 0.3057, 0.9424, 0.3226, 0.9379, 0.3226, 0.9379, 0.3057, 0.9424, 0.3049, 0.9192, 0.3218, 0.9158, 0.3218, 0.9158, 0.3049, 0.9192, 0.304, 0.9013, 0.3209, 0.8992, 0.3209, 0.8992, 0.304, 0.9013, 0.3028, 0.8811, 0.3195, 0.8798, 0.3057, 0.9424, 0.2876, 0.947, 0.2868, 0.9225, 0.3049, 0.9192, 0.3049, 0.9192, 0.2868, 0.9225, 0.286, 0.9035, 0.304, 0.9013, 0.304, 0.9013, 0.286, 0.9035, 0.2848, 0.8824, 0.3028, 0.8811, 0.2876, 0.947, 0.2678, 0.9509, 0.267, 0.9252, 0.2868, 0.9225, 0.2868, 0.9225, 0.267, 0.9252, 0.2663, 0.9054, 0.286, 0.9035, 0.286, 0.9035, 0.2663, 0.9054, 0.2652, 0.8836, 0.2848, 0.8824, 0.2678, 0.9509, 0.2461, 0.9837, 0.2458, 0.9541, 0.267, 0.9252, 0.2457, 0.9272, 0.245, 0.9068, 0.2663, 0.9054, 0.2663, 0.9054, 0.245, 0.9068, 0.2442, 0.8846, 0.2652, 0.8836, 0.2461, 0.9837, 0.2242, 0.9548, 0.2458, 0.9541, 0.2457, 0.9272, 0.2234, 0.9284, 0.2228, 0.9076, 0.245, 0.9068, 0.245, 0.9068, 0.2228, 0.9076, 0.2222, 0.8853, 0.2442, 0.8846, 0.2242, 0.9548, 0.2018, 0.955, 0.2009, 0.9286, 0.2234, 0.9284, 0.2234, 0.9284, 0.2009, 0.9286, 0.2004, 0.908, 0.2228, 0.9076, 0.2228, 0.9076, 0.2004, 0.908, 0.2001, 0.8857, 0.2222, 0.8853, 0.2018, 0.955, 0.18, 0.9539, 0.1793, 0.9278, 0.2009, 0.9286, 0.2009, 0.9286, 0.1793, 0.9278, 0.179, 0.9078, 0.2004, 0.908, 0.2004, 0.908, 0.179, 0.9078, 0.1789, 0.8857, 0.2001, 0.8857, 0.18, 0.9539, 0.1596, 0.9512, 0.1591, 0.9262, 0.1793, 0.9278, 0.1793, 0.9278, 0.1591, 0.9262, 0.159, 0.9069, 0.179, 0.9078, 0.179, 0.9078, 0.159, 0.9069, 0.1591, 0.8855, 0.1789, 0.8857, 0.1764, 0.9824, 0.1414, 0.9674, 0.1409, 0.9475, 0.1596, 0.9512, 0.1596, 0.9512, 0.1409, 0.9475, 0.1405, 0.9238, 0.1591, 0.9262, 0.1591, 0.9262, 0.1405, 0.9238, 0.1406, 0.9056, 0.159, 0.9069, 0.159, 0.9069, 0.1406, 0.9056, 0.1409, 0.8851, 0.1591, 0.8855, 0.1406, 0.9915, 0.1083, 0.9931, 0.1238, 0.9622, 0.1414, 0.9674, 0.1414, 0.9674, 0.1238, 0.9622, 0.1235, 0.9438, 0.1409, 0.9475, 0.1409, 0.9475, 0.1235, 0.9438, 0.1232, 0.9212, 0.1405, 0.9238, 0.1405, 0.9238, 0.1232, 0.9212, 0.1233, 0.9043, 0.1406, 0.9056, 0.1406, 0.9056, 0.1233, 0.9043, 0.1238, 0.8845, 0.1409, 0.8851, 0.1377, 0.7538, 0.1493, 0.7754, 0.1333, 0.7859, 0.1202, 0.7748, 0.8303, 0.7893, 0.8265, 0.7592, 0.8435, 0.7694, 0.8479, 0.7934, 0.8639, 0.783, 0.8479, 0.7934, 0.8435, 0.7694, 0.8566, 0.7573, 0.8805, 0.871, 0.8587, 0.8733, 0.8565, 0.8525, 0.8774, 0.8475, 0.8774, 0.8475, 0.8565, 0.8525, 0.8543, 0.835, 0.8738, 0.8275, 0.8738, 0.8275, 0.8543, 0.835, 0.851, 0.8124, 0.8687, 0.8033, 0.8687, 0.8033, 0.851, 0.8124, 0.8479, 0.7934, 0.8639, 0.783, 0.1238, 0.8845, 0.1036, 0.8836, 0.1051, 0.8615, 0.1248, 0.865, 0.1036, 0.8836, 0.08231, 0.8825, 0.08444, 0.8575, 0.1051, 0.8615, 0.08231, 0.8825, 0.06005, 0.8812, 0.06287, 0.8534, 0.08444, 0.8575, 0.06005, 0.8812, 0.03638, 0.8796, 0.04007, 0.8491, 0.06287, 0.8534, 0.03638, 0.8796, 0.01033, 0.8778, 0.01583, 0.8443, 0.04007, 0.8491, 0.9785, 0.8574, 0.9514, 0.8615, 0.9452, 0.8297, 0.9702, 0.8229, 0.9514, 0.8615, 0.9266, 0.8651, 0.9215, 0.836, 0.9452, 0.8297, 0.9266, 0.8651, 0.9031, 0.8683, 0.899, 0.8419, 0.9215, 0.836, 0.9031, 0.8683, 0.8805, 0.871, 0.8774, 0.8475, 0.899, 0.8419, 0.1248, 0.865, 0.1051, 0.8615, 0.1074, 0.8426, 0.126, 0.8486, 0.1051, 0.8615, 0.08444, 0.8575, 0.08778, 0.8362, 0.1074, 0.8426, 0.08444, 0.8575, 0.06287, 0.8534, 0.06727, 0.8297, 0.08778, 0.8362, 0.06287, 0.8534, 0.04007, 0.8491, 0.04561, 0.8231, 0.06727, 0.8297, 0.04007, 0.8491, 0.01583, 0.8443, 0.02235, 0.8162, 0.04561, 0.8231, 0.9702, 0.8229, 0.9452, 0.8297, 0.9374, 0.8029, 0.9613, 0.794, 0.9452, 0.8297, 0.9215, 0.836, 0.9152, 0.8114, 0.9374, 0.8029, 0.9215, 0.836, 0.899, 0.8419, 0.894, 0.8195, 0.9152, 0.8114, 0.899, 0.8419, 0.8774, 0.8475, 0.8738, 0.8275, 0.894, 0.8195, 0.126, 0.8486, 0.1074, 0.8426, 0.1108, 0.8194, 0.128, 0.8271, 0.1074, 0.8426, 0.08778, 0.8362, 0.09276, 0.8111, 0.1108, 0.8194, 0.08778, 0.8362, 0.06727, 0.8297, 0.07382, 0.803, 0.09276, 0.8111, 0.06727, 0.8297, 0.04561, 0.8231, 0.05397, 0.7949, 0.07382, 0.803, 0.04561, 0.8231, 0.02235, 0.8162, 0.03321, 0.7866, 0.05397, 0.7949, 0.9613, 0.794, 0.9374, 0.8029, 0.9267, 0.7739, 0.9478, 0.7637, 0.9374, 0.8029, 0.9152, 0.8114, 0.9065, 0.7837, 0.9267, 0.7739, 0.9152, 0.8114, 0.894, 0.8195, 0.8872, 0.7935, 0.9065, 0.7837, 0.894, 0.8195, 0.8738, 0.8275, 0.8687, 0.8033, 0.8872, 0.7935, 0.128, 0.8271, 0.1108, 0.8194, 0.1144, 0.7998, 0.1302, 0.809, 0.1108, 0.8194, 0.09276, 0.8111, 0.09774, 0.7904, 0.1144, 0.7998, 0.09276, 0.8111, 0.07382, 0.803, 0.08012, 0.7818, 0.09774, 0.7904, 0.07382, 0.803, 0.05397, 0.7949, 0.06172, 0.7732, 0.08012, 0.7818, 0.05397, 0.7949, 0.03321, 0.7866, 0.04264, 0.7646, 0.06172, 0.7732, 0.9478, 0.7637, 0.9267, 0.7739, 0.9171, 0.7518, 0.9363, 0.7414, 0.9267, 0.7739, 0.9065, 0.7837, 0.8985, 0.762, 0.9171, 0.7518, 0.9065, 0.7837, 0.8872, 0.7935, 0.8807, 0.7722, 0.8985, 0.762, 0.8872, 0.7935, 0.8687, 0.8033, 0.8639, 0.783, 0.8807, 0.7722, 0.1302, 0.809, 0.1144, 0.7998, 0.1202, 0.7748, 0.1333, 0.7859, 0.1144, 0.7998, 0.09774, 0.7904, 0.1049, 0.7651, 0.1202, 0.7748, 0.09774, 0.7904, 0.08012, 0.7818, 0.08853, 0.7569, 0.1049, 0.7651, 0.08012, 0.7818, 0.06172, 0.7732, 0.07175, 0.7481, 0.08853, 0.7569, 0.06172, 0.7732, 0.04264, 0.7646, 0.05445, 0.7395, 0.07175, 0.7481, 0.9363, 0.7414, 0.9171, 0.7518, 0.9048, 0.7265, 0.922, 0.7162, 0.9171, 0.7518, 0.8985, 0.762, 0.8881, 0.7368, 0.9048, 0.7265, 0.8985, 0.762, 0.8807, 0.7722, 0.8718, 0.7464, 0.8881, 0.7368, 0.8807, 0.7722, 0.8639, 0.783, 0.8566, 0.7573, 0.8718, 0.7464, 0.6475, 0.7561, 0.6608, 0.7683, 0.6565, 0.7925, 0.6403, 0.7821, 0.6403, 0.7821, 0.6565, 0.7925, 0.6534, 0.8115, 0.6357, 0.8025, 0.6357, 0.8025, 0.6534, 0.8115, 0.6501, 0.834, 0.6308, 0.8267, 0.6308, 0.8267, 0.6501, 0.834, 0.6479, 0.8513, 0.6273, 0.8464, 0.6273, 0.8464, 0.6479, 0.8513, 0.6456, 0.8719, 0.6243, 0.8696, 0.3059, 0.783, 0.3183, 0.7714, 0.3252, 0.7958, 0.31, 0.8055, 0.3183, 0.7714, 0.3329, 0.7612, 0.3412, 0.7858, 0.3252, 0.7958, 0.3329, 0.7612, 0.3485, 0.7521, 0.3581, 0.7763, 0.3412, 0.7858, 0.3485, 0.7521, 0.3646, 0.7425, 0.3759, 0.7669, 0.3581, 0.7763, 0.3646, 0.7425, 0.3813, 0.733, 0.3945, 0.7573, 0.3759, 0.7669, 0.5804, 0.7165, 0.5981, 0.7262, 0.5865, 0.7519, 0.5671, 0.742, 0.5981, 0.7262, 0.6152, 0.736, 0.6053, 0.7616, 0.5865, 0.7519, 0.6152, 0.736, 0.6319, 0.7454, 0.6233, 0.7715, 0.6053, 0.7616, 0.6319, 0.7454, 0.6475, 0.7561, 0.6403, 0.7821, 0.6233, 0.7715, 0.31, 0.8055, 0.3252, 0.7958, 0.3295, 0.8149, 0.3129, 0.8234, 0.3252, 0.7958, 0.3412, 0.7858, 0.347, 0.8059, 0.3295, 0.8149, 0.3412, 0.7858, 0.3581, 0.7763, 0.3654, 0.797, 0.347, 0.8059, 0.3581, 0.7763, 0.3759, 0.7669, 0.3847, 0.788, 0.3654, 0.797, 0.3759, 0.7669, 0.3945, 0.7573, 0.405, 0.7788, 0.3847, 0.788, 0.5671, 0.742, 0.5865, 0.7519, 0.5775, 0.7741, 0.5563, 0.7645, 0.5865, 0.7519, 0.6053, 0.7616, 0.5977, 0.7835, 0.5775, 0.7741, 0.6053, 0.7616, 0.6233, 0.7715, 0.6171, 0.7929, 0.5977, 0.7835, 0.6233, 0.7715, 0.6403, 0.7821, 0.6357, 0.8025, 0.6171, 0.7929, 0.3129, 0.8234, 0.3295, 0.8149, 0.334, 0.8377, 0.3159, 0.8444, 0.3295, 0.8149, 0.347, 0.8059, 0.3531, 0.8305, 0.334, 0.8377, 0.347, 0.8059, 0.3654, 0.797, 0.3731, 0.8233, 0.3531, 0.8305, 0.3654, 0.797, 0.3847, 0.788, 0.3943, 0.8158, 0.3731, 0.8233, 0.3847, 0.788, 0.405, 0.7788, 0.4172, 0.8079, 0.3943, 0.8158, 0.5563, 0.7645, 0.5775, 0.7741, 0.5673, 0.803, 0.5435, 0.7946, 0.5775, 0.7741, 0.5977, 0.7835, 0.5895, 0.811, 0.5673, 0.803, 0.5977, 0.7835, 0.6171, 0.7929, 0.6106, 0.8189, 0.5895, 0.811, 0.6171, 0.7929, 0.6357, 0.8025, 0.6308, 0.8267, 0.6106, 0.8189, 0.3159, 0.8444, 0.334, 0.8377, 0.3371, 0.8563, 0.3177, 0.8606, 0.334, 0.8377, 0.3531, 0.8305, 0.3573, 0.8515, 0.3371, 0.8563, 0.3531, 0.8305, 0.3731, 0.8233, 0.3784, 0.8466, 0.3573, 0.8515, 0.3731, 0.8233, 0.3943, 0.8158, 0.4009, 0.8414, 0.3784, 0.8466, 0.3943, 0.8158, 0.4172, 0.8079, 0.4249, 0.8357, 0.4009, 0.8414, 0.5435, 0.7946, 0.5673, 0.803, 0.5602, 0.8297, 0.5353, 0.8234, 0.5673, 0.803, 0.5895, 0.811, 0.5836, 0.8355, 0.5602, 0.8297, 0.5895, 0.811, 0.6106, 0.8189, 0.6059, 0.841, 0.5836, 0.8355, 0.6106, 0.8189, 0.6308, 0.8267, 0.6273, 0.8464, 0.6059, 0.841, 0.3177, 0.8606, 0.3371, 0.8563, 0.3395, 0.878, 0.3195, 0.8798, 0.3371, 0.8563, 0.3573, 0.8515, 0.3604, 0.8761, 0.3395, 0.878, 0.3573, 0.8515, 0.3784, 0.8466, 0.3823, 0.8739, 0.3604, 0.8761, 0.3784, 0.8466, 0.4009, 0.8414, 0.4057, 0.8716, 0.3823, 0.8739, 0.4009, 0.8414, 0.4249, 0.8357, 0.4315, 0.8689, 0.4057, 0.8716, 0.5353, 0.8234, 0.5602, 0.8297, 0.5546, 0.8612, 0.5277, 0.8578, 0.5602, 0.8297, 0.5836, 0.8355, 0.5791, 0.8643, 0.5546, 0.8612, 0.5836, 0.8355, 0.6059, 0.841, 0.6022, 0.867, 0.5791, 0.8643, 0.6059, 0.841, 0.6273, 0.8464, 0.6243, 0.8696, 0.6022, 0.867, 0.6565, 0.7925, 0.6608, 0.7683, 0.678, 0.7579, 0.6741, 0.7884, 0.6741, 0.7884, 0.678, 0.7579, 0.6968, 0.7475, 0.6927, 0.7843, 0.6927, 0.7843, 0.6968, 0.7475, 0.7154, 0.7453, 0.7121, 0.7823, 0.7121, 0.7823, 0.7154, 0.7453, 0.7342, 0.7449, 0.7321, 0.7819, 0.7321, 0.7819, 0.7342, 0.7449, 0.753, 0.7449, 0.7525, 0.7819, 0.7525, 0.7819, 0.753, 0.7449, 0.7717, 0.7456, 0.7729, 0.7823, 0.7729, 0.7823, 0.7717, 0.7456, 0.7901, 0.7467, 0.7927, 0.783, 0.7927, 0.783, 0.7901, 0.7467, 0.8081, 0.7491, 0.8119, 0.7852, 0.8119, 0.7852, 0.8081, 0.7491, 0.8265, 0.7592, 0.8303, 0.7893, 0.6456, 0.8719, 0.6479, 0.8513, 0.6659, 0.8522, 0.6636, 0.8736, 0.6479, 0.8513, 0.6501, 0.834, 0.6679, 0.8336, 0.6659, 0.8522, 0.6501, 0.834, 0.6534, 0.8115, 0.671, 0.8098, 0.6679, 0.8336, 0.6534, 0.8115, 0.6565, 0.7925, 0.6741, 0.7884, 0.671, 0.8098, 0.6636, 0.8736, 0.6659, 0.8522, 0.6851, 0.8528, 0.6831, 0.8753, 0.6659, 0.8522, 0.6679, 0.8336, 0.687, 0.833, 0.6851, 0.8528, 0.6679, 0.8336, 0.671, 0.8098, 0.6897, 0.8079, 0.687, 0.833, 0.671, 0.8098, 0.6741, 0.7884, 0.6927, 0.7843, 0.6897, 0.8079, 0.6831, 0.8753, 0.6851, 0.8528, 0.706, 0.8535, 0.7045, 0.8769, 0.6851, 0.8528, 0.687, 0.833, 0.7075, 0.8328, 0.706, 0.8535, 0.687, 0.833, 0.6897, 0.8079, 0.7097, 0.8069, 0.7075, 0.8328, 0.6897, 0.8079, 0.6927, 0.7843, 0.7121, 0.7823, 0.7097, 0.8069, 0.7045, 0.8769, 0.706, 0.8535, 0.7285, 0.8541, 0.7276, 0.878, 0.706, 0.8535, 0.7075, 0.8328, 0.7294, 0.8329, 0.7285, 0.8541, 0.7075, 0.8328, 0.7097, 0.8069, 0.7307, 0.8066, 0.7294, 0.8329, 0.7097, 0.8069, 0.7121, 0.7823, 0.7321, 0.7819, 0.7307, 0.8066, 0.7276, 0.878, 0.7285, 0.8541, 0.752, 0.8545, 0.7518, 0.8785, 0.7285, 0.8541, 0.7294, 0.8329, 0.7521, 0.8329, 0.752, 0.8545, 0.7294, 0.8329, 0.7307, 0.8066, 0.7523, 0.8067, 0.7521, 0.8329, 0.7307, 0.8066, 0.7321, 0.7819, 0.7525, 0.7819, 0.7523, 0.8067, 0.7518, 0.8785, 0.752, 0.8545, 0.7755, 0.8544, 0.7761, 0.8783, 0.752, 0.8545, 0.7521, 0.8329, 0.7749, 0.8332, 0.7755, 0.8544, 0.7521, 0.8329, 0.7523, 0.8067, 0.7739, 0.807, 0.7749, 0.8332, 0.7523, 0.8067, 0.7525, 0.7819, 0.7729, 0.7823, 0.7739, 0.807, 0.7761, 0.8783, 0.7755, 0.8544, 0.798, 0.8541, 0.7992, 0.8775, 0.7755, 0.8544, 0.7749, 0.8332, 0.7968, 0.8334, 0.798, 0.8541, 0.7749, 0.8332, 0.7739, 0.807, 0.7949, 0.8075, 0.7968, 0.8334, 0.7739, 0.807, 0.7729, 0.7823, 0.7927, 0.783, 0.7949, 0.8075, 0.7992, 0.8775, 0.798, 0.8541, 0.819, 0.8536, 0.8207, 0.8764, 0.798, 0.8541, 0.7968, 0.8334, 0.8173, 0.8338, 0.819, 0.8536, 0.7968, 0.8334, 0.7949, 0.8075, 0.8147, 0.8087, 0.8173, 0.8338, 0.7949, 0.8075, 0.7927, 0.783, 0.8119, 0.7852, 0.8147, 0.8087, 0.8207, 0.8764, 0.819, 0.8536, 0.8383, 0.8532, 0.8404, 0.8749, 0.819, 0.8536, 0.8173, 0.8338, 0.8364, 0.8345, 0.8383, 0.8532, 0.8173, 0.8338, 0.8147, 0.8087, 0.8334, 0.8107, 0.8364, 0.8345, 0.8147, 0.8087, 0.8119, 0.7852, 0.8303, 0.7893, 0.8334, 0.8107, 0.8404, 0.8749, 0.8383, 0.8532, 0.8565, 0.8525, 0.8587, 0.8733, 0.8383, 0.8532, 0.8364, 0.8345, 0.8543, 0.835, 0.8565, 0.8525, 0.8364, 0.8345, 0.8334, 0.8107, 0.851, 0.8124, 0.8543, 0.835, 0.8334, 0.8107, 0.8303, 0.7893, 0.8479, 0.7934, 0.851, 0.8124, 0.3059, 0.783, 0.31, 0.8055, 0.2935, 0.8017, 0.2898, 0.7733, 0.31, 0.8055, 0.3129, 0.8234, 0.2965, 0.8217, 0.2935, 0.8017, 0.3129, 0.8234, 0.3159, 0.8444, 0.2992, 0.8439, 0.2965, 0.8217, 0.3159, 0.8444, 0.3177, 0.8606, 0.301, 0.8612, 0.2992, 0.8439, 0.3177, 0.8606, 0.3195, 0.8798, 0.3028, 0.8811, 0.301, 0.8612, 0.2898, 0.7733, 0.2935, 0.8017, 0.2762, 0.7979, 0.2723, 0.7638, 0.2935, 0.8017, 0.2965, 0.8217, 0.279, 0.82, 0.2762, 0.7979, 0.2965, 0.8217, 0.2992, 0.8439, 0.2816, 0.8433, 0.279, 0.82, 0.2992, 0.8439, 0.301, 0.8612, 0.2832, 0.8616, 0.2816, 0.8433, 0.301, 0.8612, 0.3028, 0.8811, 0.2848, 0.8824, 0.2832, 0.8616, 0.2723, 0.7638, 0.2762, 0.7979, 0.2581, 0.7961, 0.2551, 0.7618, 0.2762, 0.7979, 0.279, 0.82, 0.2605, 0.819, 0.2581, 0.7961, 0.279, 0.82, 0.2816, 0.8433, 0.2625, 0.8431, 0.2605, 0.819, 0.2816, 0.8433, 0.2832, 0.8616, 0.2639, 0.8621, 0.2625, 0.8431, 0.2832, 0.8616, 0.2848, 0.8824, 0.2652, 0.8836, 0.2639, 0.8621, 0.2551, 0.7618, 0.2581, 0.7961, 0.2395, 0.7957, 0.2376, 0.7611, 0.2581, 0.7961, 0.2605, 0.819, 0.2409, 0.8189, 0.2395, 0.7957, 0.2605, 0.819, 0.2625, 0.8431, 0.2422, 0.8432, 0.2409, 0.8189, 0.2625, 0.8431, 0.2639, 0.8621, 0.2432, 0.8627, 0.2422, 0.8432, 0.2639, 0.8621, 0.2652, 0.8836, 0.2442, 0.8846, 0.2432, 0.8627, 0.2376, 0.7611, 0.2395, 0.7957, 0.2203, 0.7959, 0.2199, 0.7609, 0.2395, 0.7957, 0.2409, 0.8189, 0.2207, 0.8191, 0.2203, 0.7959, 0.2409, 0.8189, 0.2422, 0.8432, 0.2212, 0.8435, 0.2207, 0.8191, 0.2422, 0.8432, 0.2432, 0.8627, 0.2216, 0.8634, 0.2212, 0.8435, 0.2432, 0.8627, 0.2442, 0.8846, 0.2222, 0.8853, 0.2216, 0.8634, 0.2199, 0.7609, 0.2203, 0.7959, 0.2011, 0.7963, 0.202, 0.7613, 0.2203, 0.7959, 0.2207, 0.8191, 0.2005, 0.8196, 0.2011, 0.7963, 0.2207, 0.8191, 0.2212, 0.8435, 0.2001, 0.8441, 0.2005, 0.8196, 0.2212, 0.8435, 0.2216, 0.8634, 0.2, 0.8637, 0.2001, 0.8441, 0.2216, 0.8634, 0.2222, 0.8853, 0.2001, 0.8857, 0.2, 0.8637, 0.202, 0.7613, 0.2011, 0.7963, 0.1823, 0.7974, 0.1843, 0.7624, 0.2011, 0.7963, 0.2005, 0.8196, 0.1808, 0.8206, 0.1823, 0.7974, 0.2005, 0.8196, 0.2001, 0.8441, 0.1797, 0.8449, 0.1808, 0.8206, 0.2001, 0.8441, 0.2, 0.8637, 0.1792, 0.8641, 0.1797, 0.8449, 0.2, 0.8637, 0.2001, 0.8857, 0.1789, 0.8857, 0.1792, 0.8641, 0.1843, 0.7624, 0.1823, 0.7974, 0.1641, 0.7998, 0.1668, 0.765, 0.1823, 0.7974, 0.1808, 0.8206, 0.1621, 0.8223, 0.1641, 0.7998, 0.1808, 0.8206, 0.1797, 0.8449, 0.1606, 0.8459, 0.1621, 0.8223, 0.1797, 0.8449, 0.1792, 0.8641, 0.1597, 0.8644, 0.1606, 0.8459, 0.1792, 0.8641, 0.1789, 0.8857, 0.1591, 0.8855, 0.1597, 0.8644, 0.1668, 0.765, 0.1641, 0.7998, 0.1467, 0.8044, 0.1493, 0.7754, 0.1641, 0.7998, 0.1621, 0.8223, 0.1446, 0.8248, 0.1467, 0.8044, 0.1621, 0.8223, 0.1606, 0.8459, 0.1427, 0.8473, 0.1446, 0.8248, 0.1606, 0.8459, 0.1597, 0.8644, 0.1418, 0.8648, 0.1427, 0.8473, 0.1597, 0.8644, 0.1591, 0.8855, 0.1409, 0.8851, 0.1418, 0.8648, 0.1493, 0.7754, 0.1467, 0.8044, 0.1302, 0.809, 0.1333, 0.7859, 0.1467, 0.8044, 0.1446, 0.8248, 0.128, 0.8271, 0.1302, 0.809, 0.1446, 0.8248, 0.1427, 0.8473, 0.126, 0.8486, 0.128, 0.8271, 0.1427, 0.8473, 0.1418, 0.8648, 0.1248, 0.865, 0.126, 0.8486, 0.1418, 0.8648, 0.1409, 0.8851, 0.1238, 0.8845, 0.1248, 0.865, 0.3183, 0.7714, 0.3059, 0.783, 0.2898, 0.7733, 0.3002, 0.7518, 0.3002, 0.7518, 0.2898, 0.7733, 0.2723, 0.7638, 0.2795, 0.7282, 0.2795, 0.7282, 0.2723, 0.7638, 0.2551, 0.7618, 0.2609, 0.7189, 0.2609, 0.7189, 0.2551, 0.7618, 0.2376, 0.7611, 0.2409, 0.7146, 0.2409, 0.7146, 0.2376, 0.7611, 0.2199, 0.7609, 0.2199, 0.7123, 0.2199, 0.7123, 0.2199, 0.7609, 0.202, 0.7613, 0.1983, 0.7137, 0.1983, 0.7137, 0.202, 0.7613, 0.1843, 0.7624, 0.1777, 0.7184, 0.1777, 0.7184, 0.1843, 0.7624, 0.1668, 0.765, 0.1583, 0.7282, 0.1583, 0.7282, 0.1668, 0.765, 0.1493, 0.7754, 0.1377, 0.7538, 0.6608, 0.7683, 0.6475, 0.7561, 0.6666, 0.735, 0.678, 0.7579, 0.6475, 0.7561, 0.6319, 0.7454, 0.6507, 0.7219, 0.6666, 0.735, 0.6319, 0.7454, 0.6152, 0.736, 0.6322, 0.7125, 0.6507, 0.7219, 0.6152, 0.736, 0.5981, 0.7262, 0.6137, 0.7014, 0.6322, 0.7125, 0.5981, 0.7262, 0.5804, 0.7165, 0.5947, 0.6907, 0.6137, 0.7014, 0.3813, 0.733, 0.3646, 0.7425, 0.3491, 0.7194, 0.3669, 0.7085, 0.3646, 0.7425, 0.3485, 0.7521, 0.332, 0.7304, 0.3491, 0.7194, 0.3485, 0.7521, 0.3329, 0.7612, 0.315, 0.7395, 0.332, 0.7304, 0.3329, 0.7612, 0.3183, 0.7714, 0.3002, 0.7518, 0.315, 0.7395, 0.678, 0.7579, 0.6666, 0.735, 0.6849, 0.7056, 0.6968, 0.7475, 0.6666, 0.735, 0.6507, 0.7219, 0.675, 0.6896, 0.6849, 0.7056, 0.6507, 0.7219, 0.6322, 0.7125, 0.6576, 0.6749, 0.675, 0.6896, 0.6576, 0.6749, 0.6322, 0.7125, 0.6137, 0.7014, 0.6197, 0.6889, 0.6197, 0.6889, 0.6137, 0.7014, 0.5947, 0.6907, 0.3669, 0.7085, 0.3491, 0.7194, 0.3244, 0.6821, 0.3491, 0.7194, 0.332, 0.7304, 0.3244, 0.6821, 0.332, 0.7304, 0.315, 0.7395, 0.2917, 0.7101, 0.3244, 0.6821, 0.315, 0.7395, 0.3002, 0.7518, 0.2795, 0.7282, 0.2917, 0.7101, 0.7103, 0.7018, 0.7154, 0.7453, 0.6968, 0.7475, 0.6849, 0.7056, 0.6849, 0.7056, 0.675, 0.6896, 0.7103, 0.7018, 0.7001, 0.6304, 0.7053, 0.6548, 0.675, 0.6896, 0.6576, 0.6749, 0.3244, 0.6821, 0.2917, 0.7101, 0.2846, 0.6865, 0.2917, 0.7101, 0.2795, 0.7282, 0.2609, 0.7189, 0.2677, 0.6825, 0.7103, 0.7018, 0.7317, 0.7077, 0.7342, 0.7449, 0.7154, 0.7453, 0.5666, 0.4397, 0.55, 0.5128, 0.5483, 0.5152, 0.5661, 0.4396, 0.2677, 0.6825, 0.2609, 0.7189, 0.2409, 0.7146, 0.2501, 0.6599, 0.7342, 0.7449, 0.7317, 0.7077, 0.7548, 0.6948, 0.753, 0.7449, 0.7859, 0.6421, 0.7548, 0.6948, 0.7323, 0.678, 0.2501, 0.6599, 0.2409, 0.7146, 0.235, 0.6746, 0.753, 0.7449, 0.7548, 0.6948, 0.7765, 0.6973, 0.7717, 0.7456, 0.7859, 0.6421, 0.7765, 0.6973, 0.7548, 0.6948, 0.2231, 0.5898, 0.1666, 0.5161, 0.2374, 0.581, 0.267, 0.6637, 0.2677, 0.6825, 0.2501, 0.6599, 0.7717, 0.7456, 0.7765, 0.6973, 0.797, 0.702, 0.7901, 0.7467, 0.797, 0.702, 0.7765, 0.6973, 0.7859, 0.6421, 0.805, 0.6655, 0.6021, 0.2848, 0.5765, 0.3202, 0.5429, 0.2914, 0.1983, 0.7137, 0.1777, 0.7184, 0.1707, 0.6865, 0.1954, 0.694, 0.7901, 0.7467, 0.797, 0.702, 0.8161, 0.7119, 0.8081, 0.7491, 0.805, 0.6655, 0.8287, 0.6933, 0.8161, 0.7119, 0.797, 0.702, 0.8392, 0.6838, 0.8287, 0.6933, 0.805, 0.6655, 0.8343, 0.6616, 0.2132, 0.4019, 0.364, 0.4266, 0.3178, 0.4716, 0.1777, 0.7184, 0.1574, 0.6991, 0.1707, 0.6865, 0.8081, 0.7491, 0.8161, 0.7119, 0.8376, 0.7367, 0.8265, 0.7592, 0.8161, 0.7119, 0.8287, 0.6933, 0.853, 0.7238, 0.8376, 0.7367, 0.8287, 0.6933, 0.8392, 0.6838, 0.8707, 0.7143, 0.853, 0.7238, 0.8392, 0.6838, 0.8343, 0.6616, 0.8885, 0.7027, 0.8707, 0.7143, 0.8343, 0.6616, 0.9145, 0.6828, 0.8885, 0.7027, 0.1221, 0.7051, 0.1039, 0.7337, 0.07802, 0.7167, 0.1445, 0.7097, 0.1219, 0.7419, 0.1039, 0.7337, 0.1221, 0.7051, 0.1445, 0.7097, 0.1583, 0.7282, 0.1377, 0.7538, 0.1219, 0.7419, 0.8265, 0.7592, 0.8376, 0.7367, 0.8566, 0.7573, 0.8435, 0.7694, 0.8376, 0.7367, 0.853, 0.7238, 0.8718, 0.7464, 0.8566, 0.7573, 0.853, 0.7238, 0.8707, 0.7143, 0.8881, 0.7368, 0.8718, 0.7464, 0.8707, 0.7143, 0.8885, 0.7027, 0.9048, 0.7265, 0.8881, 0.7368, 0.8885, 0.7027, 0.9145, 0.6828, 0.922, 0.7162, 0.9048, 0.7265, 0.07802, 0.7167, 0.07175, 0.7481, 0.05445, 0.7395, 0.07802, 0.7167, 0.1039, 0.7337, 0.08853, 0.7569, 0.07175, 0.7481, 0.1039, 0.7337, 0.1219, 0.7419, 0.1049, 0.7651, 0.08853, 0.7569, 0.1219, 0.7419, 0.1377, 0.7538, 0.1202, 0.7748, 0.1049, 0.7651, 0.2527, 0.5045, 0.2033, 0.4669, 0.2879, 0.5102, 0.9071, 0.969, 0.9077, 0.9483, 0.9309, 0.9646, 0.2037, 0.9802, 0.1764, 0.9824, 0.18, 0.9539, 0.2018, 0.955, 0.9549, 0.9542, 0.9555, 0.9223, 0.9812, 0.923, 0.6313, 0.6158, 0.6526, 0.5259, 0.6568, 0.6043, 0.9085, 0.6318, 0.9154, 0.5609, 0.9367, 0.6441, 0.1764, 0.9824, 0.1596, 0.9512, 0.18, 0.9539, 0.3905, 0.9817, 0.3567, 0.9912, 0.361, 0.9487, 0.3815, 0.9536, 0.2891, 0.9799, 0.2876, 0.947, 0.3057, 0.9424, 0.3076, 0.9833, 0.5759, 0.9794, 0.5336, 0.9573, 0.564, 0.9516, 0.2891, 0.9799, 0.2678, 0.9509, 0.2876, 0.947, 0.6014, 0.9905, 0.5759, 0.9794, 0.5998, 0.9659, 0.2891, 0.9799, 0.2467, 0.9837, 0.2461, 0.9837, 0.2678, 0.9509, 0.4205, 0.9654, 0.3905, 0.9817, 0.3815, 0.9536, 0.2461, 0.9837, 0.2037, 0.9802, 0.2242, 0.9548, 0.6568, 0.6043, 0.6526, 0.5259, 0.6742, 0.6032, 0.7608, 0.5464, 0.7433, 0.616, 0.7161, 0.6035, 0.1764, 0.9824, 0.1406, 0.9915, 0.1414, 0.9674, 0.2037, 0.9802, 0.2018, 0.955, 0.2242, 0.9548, 0.6899, 0.6054, 0.6526, 0.5259, 0.7161, 0.6035, 0.7433, 0.616, 0.7608, 0.5464, 0.7717, 0.6274, 0.7608, 0.5464, 0.7161, 0.6035, 0.6526, 0.5259, 0.7959, 0.646, 0.7608, 0.5464, 0.841, 0.578, 0.8076, 0.649, 0.9862, 0.4422, 0.9002, 0.4568, 0.896, 0.1723, 0.4234, 0.666, 0.4979, 0.6148, 0.4767, 0.9626, 0.4979, 0.6148, 0.5664, 0.6438, 0.4767, 0.9626, 0.9002, 0.4568, 0.8184, 0.439, 0.896, 0.1723, 0.9002, 0.4568, 0.8626, 0.4893, 0.8184, 0.439, 0.8184, 0.439, 0.7371, 0.3926, 0.896, 0.1723, 0.8184, 0.439, 0.7516, 0.4332, 0.7371, 0.3926, 0.6526, 0.5259, 0.7371, 0.3926, 0.7516, 0.4332, 0.3836, 0.4961, 0.4578, 0.5071, 0.4234, 0.666, 0.4578, 0.5071, 0.4979, 0.6148, 0.4234, 0.666, 0.5483, 0.5152, 0.5664, 0.6438, 0.4979, 0.6148, 0.5483, 0.5152, 0.6203, 0.5606, 0.5664, 0.6438, 0.9966, 0.5279, 0.9002, 0.4568, 0.9862, 0.4422, 0.9966, 0.5279, 0.9154, 0.5609, 0.9002, 0.4568, 0.9154, 0.5609, 0.8626, 0.4893, 0.9002, 0.4568, 0.841, 0.578, 0.7608, 0.5464, 0.8626, 0.4893, 0.7608, 0.5464, 0.8184, 0.439, 0.8626, 0.4893, 0.7608, 0.5464, 0.7516, 0.4332, 0.8184, 0.439, 0.7608, 0.5464, 0.6526, 0.5259, 0.7516, 0.4332, 0.4578, 0.5071, 0.5483, 0.5152, 0.4979, 0.6148, 0.5483, 0.5152, 0.4578, 0.5071, 0.5109, 0.4327, 0.5323, 0.435, 0.9154, 0.5609, 0.841, 0.578, 0.8626, 0.4893, 0.8076, 0.649, 0.841, 0.578, 0.9154, 0.5609, 0.8421, 0.6326, 0.5976, 0.445, 0.55, 0.5128, 0.5666, 0.4397, 0.6203, 0.5606, 0.5483, 0.5152, 0.55, 0.5128, 0.5976, 0.445, 0.611, 0.4493, 0.9154, 0.5609, 0.9966, 0.5279, 0.9404, 0.6428, 0.9367, 0.6441, 0.8925, 0.6246, 0.9154, 0.5609, 0.9085, 0.6318, 0.8421, 0.6326, 0.9154, 0.5609, 0.8678, 0.6285, 0.4578, 0.5071, 0.3836, 0.4961, 0.4565, 0.4359, 0.482, 0.4374, 0.4565, 0.4359, 0.3836, 0.4961, 0.4267, 0.4241, 0.7775, 0.9526, 0.8014, 0.9521, 0.7783, 0.9733, 0.4044, 0.4081, 0.3836, 0.4961, 0.3832, 0.3907, 0.4267, 0.4241, 0.3836, 0.4961, 0.4044, 0.4081, 0.482, 0.4374, 0.5109, 0.4327, 0.4578, 0.5071, 0.5661, 0.4396, 0.5483, 0.5152, 0.5323, 0.435, 0.2458, 0.9541, 0.2242, 0.9548, 0.2234, 0.9284, 0.2457, 0.9272, 0.2458, 0.9541, 0.2457, 0.9272, 0.267, 0.9252, 0.2678, 0.9509, 0.6987, 0.4437, 0.6203, 0.5606, 0.6748, 0.4543, 0.8678, 0.6285, 0.9154, 0.5609, 0.8925, 0.6246, 0.6742, 0.6032, 0.6526, 0.5259, 0.6899, 0.6054, 0.7368, 0.9539, 0.7775, 0.9526, 0.7783, 0.9733, 0.6565, 0.9608, 0.6777, 0.9461, 0.6799, 0.983, 0.5991, 0.944, 0.5757, 0.9492, 0.5762, 0.9189, 0.5991, 0.9165, 0.564, 0.9516, 0.5336, 0.9573, 0.5272, 0.9228, 0.5524, 0.9209, 0.5757, 0.9492, 0.564, 0.9516, 0.5524, 0.9209, 0.5762, 0.9189, 0.6748, 0.4543, 0.6203, 0.5606, 0.6483, 0.4596, 0.6483, 0.4596, 0.6203, 0.5606, 0.6303, 0.4569, 0.6303, 0.4569, 0.6203, 0.5606, 0.611, 0.4493, 0.2359, 0.5421, 0.1666, 0.5161, 0.2352, 0.5162, 0.2409, 0.7146, 0.2199, 0.7123, 0.2276, 0.6928, 0.1953, 0.6025, 0.1666, 0.5161, 0.2231, 0.5898, 0.2649, 0.3661, 0.3329, 0.3917, 0.364, 0.4266, 0.2132, 0.4019, 0.647, 0.3816, 0.4061, 0.3774, 0.5429, 0.2914, 0.5765, 0.3202, 0.1089, 0.3471, 0.3353, 0.3227, 0.2881, 0.349, 0.2881, 0.349, 0.2649, 0.3661, 0.1089, 0.3471, 0.09296, 0.5535, 0.1707, 0.6566, 0.1439, 0.702, 0.235, 0.6746, 0.2409, 0.7146, 0.2276, 0.6928, 0.7103, 0.7018, 0.675, 0.6896, 0.7053, 0.6548, 0.7548, 0.6948, 0.7317, 0.7077, 0.7323, 0.678, 0.7317, 0.7077, 0.7103, 0.7018, 0.7323, 0.678])
me_icosphere_001.materials.append(mat_material_001)
me_icosphere_001.update()
me_circle_002 = bpy.data.meshes.new('Circle.002')
me_circle_002.from_pydata([(-0.6496, -0.9898, 0.0), (-0.8689, 0.9808, 0.0), (-1.264, 0.9239, 0.0), (-1.607, 0.8315, 0.0), (1.453, -0.5387, 0.0), (0.8317, -0.4976, 0.0), (2.115, -0.6518, 0.0), (-1.607, -0.8315, 0.0), (-1.264, -0.9239, 0.0), (-0.8689, -0.9808, 0.0), (2.194, 0.4055, 0.0), (1.214, 0.8539, 0.0), (3.026, -0.1951, 0.0), (3.105, -1.49e-08, 0.0), (3.026, 0.1951, 0.0), (0.7506, 0.9239, 0.0), (0.1485, 0.9808, 0.0), (-2.074, 0.3851, 0.0), (-2.159, -0.294, 0.0), (-1.775, -0.3618, 0.0), (-2.039, -0.4722, 0.0), (-0.2769, 0.7017, 0.0), (-0.07471, 0.6955, 0.0), (0.2518, 0.6175, 0.0), (-0.1347, 0.8593, 0.0)], [], [(1, 9, 0, 21), (10, 12, 13, 14), (11, 6, 12, 10), (15, 4, 6, 11), (23, 5, 4, 15, 16), (16, 24, 23), (21, 0, 22), (22, 0, 5, 23), (9, 1, 2, 8), (8, 2, 3, 7), (7, 3, 17, 19), (19, 17, 18), (19, 20, 7)])
_uv = me_circle_002.uv_layers.new(name='UVMap')
_uv.uv.foreach_set('vector', [0.227, 0.01118, 0.2111, 0.3219, 0.2457, 0.3251, 0.3185, 0.06021, 0.7076, 0.1273, 0.8344, 0.2292, 0.8486, 0.1989, 0.8376, 0.1674, 0.556, 0.04825, 0.6864, 0.2941, 0.8344, 0.2292, 0.7076, 0.1273, 0.4831, 0.03339, 0.5824, 0.2708, 0.6864, 0.2941, 0.556, 0.04825, 0.4016, 0.07786, 0.4844, 0.2592, 0.5824, 0.2708, 0.4831, 0.03339, 0.3882, 0.01947, 0.3882, 0.01947, 0.3424, 0.03641, 0.4016, 0.07786, 0.3185, 0.06021, 0.2457, 0.3251, 0.3505, 0.06284, 0.3505, 0.06284, 0.2457, 0.3251, 0.4844, 0.2592, 0.4016, 0.07786, 0.2111, 0.3219, 0.227, 0.01118, 0.164, 0.01698, 0.1489, 0.3097, 0.1489, 0.3097, 0.164, 0.01698, 0.1089, 0.02882, 0.09536, 0.2923, 0.09536, 0.2923, 0.1089, 0.02882, 0.03133, 0.09573, 0.07258, 0.2165, 0.07258, 0.2165, 0.03133, 0.09573, 0.01225, 0.2026, 0.07258, 0.2165, 0.02989, 0.2318, 0.09536, 0.2923])
me_circle_002.update()
me_circle = bpy.data.meshes.new('Circle')
me_circle.from_pydata([(-0.6496, -0.9898, 0.0), (-0.8689, 0.9808, 0.0), (-1.264, 0.9239, 0.0), (-1.607, 0.8315, 0.0), (1.453, -0.5387, 0.0), (0.8317, -0.4976, 0.0), (2.115, -0.6518, 0.0), (-1.607, -0.8315, 0.0), (-1.264, -0.9239, 0.0), (-0.8689, -0.9808, 0.0), (2.194, 0.4055, 0.0), (1.214, 0.8539, 0.0), (3.026, -0.1951, 0.0), (3.105, -1.49e-08, 0.0), (3.026, 0.1951, 0.0), (0.7506, 0.9239, 0.0), (0.1485, 0.9808, 0.0), (-2.074, 0.3851, 0.0), (-2.159, -0.294, 0.0), (-1.775, -0.3618, 0.0), (-2.039, -0.4722, 0.0), (-0.2769, 0.7017, 0.0), (-0.07471, 0.6955, 0.0), (0.2518, 0.6175, 0.0), (-0.1347, 0.8593, 0.0)], [], [(1, 9, 0, 21), (10, 12, 13, 14), (11, 6, 12, 10), (15, 4, 6, 11), (23, 5, 4, 15, 16), (16, 24, 23), (21, 0, 22), (22, 0, 5, 23), (9, 1, 2, 8), (8, 2, 3, 7), (7, 3, 17, 19), (19, 17, 18), (19, 20, 7)])
_uv = me_circle.uv_layers.new(name='UVMap')
_uv.uv.foreach_set('vector', [0.2271, 0.01062, 0.2111, 0.3214, 0.2458, 0.3246, 0.3186, 0.05965, 0.7076, 0.1267, 0.8345, 0.2286, 0.8486, 0.1984, 0.8377, 0.1668, 0.556, 0.04769, 0.6865, 0.2936, 0.8345, 0.2286, 0.7076, 0.1267, 0.4832, 0.03283, 0.5825, 0.2702, 0.6865, 0.2936, 0.556, 0.04769, 0.4016, 0.0773, 0.4844, 0.2587, 0.5825, 0.2702, 0.4832, 0.03283, 0.3882, 0.01891, 0.3882, 0.01891, 0.3424, 0.03584, 0.4016, 0.0773, 0.3186, 0.05965, 0.2458, 0.3246, 0.3506, 0.06228, 0.3506, 0.06228, 0.2458, 0.3246, 0.4844, 0.2587, 0.4016, 0.0773, 0.2111, 0.3214, 0.2271, 0.01062, 0.164, 0.01641, 0.149, 0.3091, 0.149, 0.3091, 0.164, 0.01641, 0.1089, 0.02826, 0.09539, 0.2917, 0.09539, 0.2917, 0.1089, 0.02826, 0.03136, 0.09517, 0.07261, 0.2159, 0.07261, 0.2159, 0.03136, 0.09517, 0.01228, 0.2021, 0.07261, 0.2159, 0.02992, 0.2313, 0.09539, 0.2917])
me_circle.update()
arm_armature = bpy.data.armatures.new('Armature')  # bones are not reproduced

# ---- objects
ob_cuerpo = bpy.data.objects.new('Cuerpo', me_icosphere_001)
ob_ala_izq = bpy.data.objects.new('ala izq', me_circle_002)
ob_ala_der = bpy.data.objects.new('ala der', me_circle)
ob_armature = bpy.data.objects.new('Armature', arm_armature)

# ---- transforms, parenting, visibility, modifiers, constraints
ob_cuerpo.parent = ob_armature
ob_cuerpo.matrix_parent_inverse = Matrix(((0.04903, -0.0, 0.9988, -1.99), (-0.0, 1.0, -0.0, 0.1131), (-0.9988, 0.0, 0.04903, -1.244), (-0.0, -0.0, -0.0, 1.0)))
ob_cuerpo.location = (0.4455, 0.0, 2.17)
ob_cuerpo.rotation_euler = (0.0, 1.497, 0.0)
ob_cuerpo.scale = (0.8271, 0.8271, 0.8271)
_vg = ob_cuerpo.vertex_groups.new(name='Cuerpo1')
for _i, _w in zip([0, 3, 4, 5, 6, 7, 8, 9, 10, 11, 12, 13, 16, 18, 20, 22, 23, 25, 27, 30, 31, 32, 33, 34, 35, 36, 37, 38, 39, 40, 41, 42, 43, 44, 45, 46, 47, 48, 49, 50, 51, 52, 53, 54, 55, 56, 57, 58, 59, 60, 61, 62, 63, 64, 65, 66, 67, 68, 69, 70, 71, 72, 73, 74, 75, 76, 77, 78, 79, 80, 81, 82, 83, 84, 85, 86, 87, 88, 89, 90, 91, 92, 93, 94, 95, 96, 97, 98, 99, 100, 101, 102, 103, 104, 105, 106, 107, 108, 109, 110, 111, 112, 113, 114, 115, 116, 117, 118, 119, 120, 121, 122, 123, 124, 125, 126, 127, 128, 129, 130, 131, 132, 133, 134, 135, 136, 137, 138, 139, 140, 141, 142, 143, 144, 145, 146, 147, 148, 149, 150, 151, 152, 153, 154, 155, 156, 157, 158, 159, 160, 161, 162, 163, 164, 165, 166, 167, 168, 169, 170, 171, 172, 173, 174, 175, 176, 177, 178, 179, 180, 181, 182, 183, 184, 185, 186, 187, 188, 189, 190, 191, 192, 193, 194, 195, 196, 197, 198, 199, 200, 201, 202, 203, 204, 205, 206, 207, 208, 209, 210, 211, 212, 213, 214, 215, 216, 217, 218, 219, 220, 221, 222, 223, 224, 225, 226, 227, 228, 229, 230, 231, 232, 233, 234, 235, 236, 237, 238, 239, 240, 241, 242, 243, 244, 245, 246, 247, 248, 249, 250, 251, 252, 253, 254, 255, 256, 257, 258, 259, 260, 261, 262, 263, 264, 265, 266, 267, 268, 269, 270, 271, 272, 273, 274, 275, 276, 277, 278, 279, 280, 281, 282, 283, 284, 285, 286, 287, 288, 289, 290, 291, 292, 293, 294, 295, 296, 297, 298, 299, 300, 301, 302, 303, 304, 305, 306, 307, 308, 309, 310, 311, 312, 313, 314, 315, 316, 317, 318, 319, 320, 321, 322, 323, 324, 325, 326, 327, 328, 329, 330, 331, 332, 333, 334, 335, 336, 337, 338, 339, 340, 341, 342, 343, 344, 345, 346, 347, 348, 349, 350, 351, 352, 353, 354, 355, 356, 357, 358, 359, 360, 361, 362, 363, 364, 365, 366, 367, 368, 369, 370, 371, 372, 373, 374, 375, 376, 377, 378, 379, 380, 381, 382, 383, 384, 385, 386, 387, 388, 389, 390, 391, 392, 393, 394, 395, 396, 397, 398, 399, 400, 401, 402, 403, 404, 405, 406, 408, 409, 410, 411, 413, 414, 415, 416, 417, 418, 419, 420, 421, 422, 423, 424, 425, 426, 427, 428, 431, 432, 433, 434, 435, 436, 437, 438, 439, 440, 441, 442, 443, 444, 445, 446, 447, 448, 449, 450, 451, 452, 453, 454, 455, 456, 457, 458, 459, 460, 461, 462, 463, 464, 465, 466, 467], [1.0, 1.0, 1.0, 1.0, 0.03028, 1.0, 1.0, 1.0, 0.9818, 1.0, 0.02908, 1.0, 1.0, 1.0, 1.0, 1.0, 1.0, 1.0, 1.0, 1.0, 1.0, 1.0, 0.9899, 1.0, 1.0, 1.0, 1.0, 1.0, 1.0, 1.0, 1.0, 1.0, 1.0, 1.0, 1.0, 1.0, 1.0, 1.0, 1.0, 1.0, 1.0, 1.0, 1.0, 1.0, 1.0, 1.0, 1.0, 1.0, 1.0, 1.0, 1.0, 1.0, 1.0, 1.0, 1.0, 1.0, 1.0, 1.0, 1.0, 1.0, 1.0, 1.0, 1.0, 1.0, 1.0, 1.0, 1.0, 1.0, 1.0, 1.0, 1.0, 1.0, 1.0, 1.0, 1.0, 1.0, 1.0, 1.0, 1.0, 1.0, 1.0, 1.0, 1.0, 1.0, 1.0, 1.0, 1.0, 1.0, 1.0, 1.0, 1.0, 1.0, 1.0, 1.0, 1.0, 1.0, 1.0, 1.0, 1.0, 1.0, 1.0, 1.0, 1.0, 1.0, 1.0, 1.0, 1.0, 1.0, 1.0, 1.0, 1.0, 1.0, 1.0, 1.0, 1.0, 1.0, 1.0, 1.0, 1.0, 1.0, 1.0, 1.0, 1.0, 1.0, 1.0, 1.0, 1.0, 1.0, 1.0, 1.0, 1.0, 1.0, 1.0, 1.0, 1.0, 1.0, 1.0, 1.0, 1.0, 1.0, 1.0, 1.0, 1.0, 1.0, 1.0, 1.0, 1.0, 1.0, 1.0, 1.0, 1.0, 1.0, 1.0, 1.0, 1.0, 1.0, 1.0, 1.0, 1.0, 1.0, 1.0, 1.0, 1.0, 1.0, 1.0, 1.0, 1.0, 1.0, 1.0, 1.0, 1.0, 1.0, 1.0, 1.0, 1.0, 1.0, 1.0, 1.0, 1.0, 1.0, 1.0, 1.0, 1.0, 1.0, 1.0, 1.0, 1.0, 1.0, 1.0, 1.0, 1.0, 1.0, 1.0, 1.0, 1.0, 1.0, 0.9676, 1.0, 1.0, 0.985, 0.9875, 1.0, 1.0, 1.0, 1.0, 1.0, 1.0, 1.0, 1.0, 1.0, 0.8305, 0.7708, 0.7879, 1.0, 1.0, 1.0, 1.0, 1.0, 1.0, 1.0, 1.0, 1.0, 1.0, 0.875, 1.0, 1.0, 1.0, 1.0, 1.0, 0.7528, 1.0, 1.0, 1.0, 1.0, 1.0, 1.0, 1.0, 1.0, 1.0, 1.0, 0.9776, 0.8088, 0.9807, 1.0, 1.0, 1.0, 1.0, 1.0, 1.0, 1.0, 1.0, 1.0, 1.0, 1.0, 1.0, 1.0, 1.0, 1.0, 1.0, 1.0, 1.0, 1.0, 1.0, 1.0, 1.0, 1.0, 1.0, 1.0, 1.0, 1.0, 1.0, 1.0, 1.0, 1.0, 1.0, 1.0, 1.0, 1.0, 1.0, 1.0, 1.0, 1.0, 1.0, 1.0, 1.0, 1.0, 1.0, 1.0, 1.0, 1.0, 1.0, 1.0, 1.0, 1.0, 1.0, 1.0, 1.0, 1.0, 1.0, 1.0, 1.0, 1.0, 1.0, 1.0, 1.0, 1.0, 1.0, 1.0, 1.0, 1.0, 1.0, 1.0, 1.0, 1.0, 1.0, 1.0, 1.0, 1.0, 1.0, 1.0, 1.0, 1.0, 1.0, 1.0, 1.0, 1.0, 1.0, 1.0, 1.0, 1.0, 1.0, 1.0, 1.0, 1.0, 1.0, 1.0, 1.0, 0.9614, 1.0, 1.0, 1.0, 1.0, 1.0, 1.0, 1.0, 1.0, 1.0, 1.0, 1.0, 1.0, 1.0, 1.0, 1.0, 1.0, 1.0, 1.0, 1.0, 1.0, 1.0, 1.0, 1.0, 1.0, 1.0, 1.0, 1.0, 1.0, 1.0, 1.0, 1.0, 1.0, 1.0, 1.0, 1.0, 1.0, 1.0, 0.9577, 1.0, 1.0, 1.0, 1.0, 1.0, 1.0, 1.0, 1.0, 1.0, 1.0, 1.0, 1.0, 0.6263, 0.2487, 0.5055, 0.8091, 0.01638, 0.01374, 0.1606, 0.5953, 0.04291, 0.9732, 0.01723, 0.9782, 0.08375, 0.999, 0.3896, 0.9488, 0.5463, 0.3917, 0.05118, 0.912, 0.6463, 0.5394, 0.8619, 0.9752, 0.978, 1.0, 1.0, 1.0, 1.0, 1.0, 1.0, 1.0, 1.0, 1.0, 1.0, 1.0, 1.0, 1.0, 1.0, 1.0, 1.0, 1.0, 0.996, 1.0, 1.0, 1.0, 1.0, 1.0, 1.0, 1.0, 1.0, 1.0, 0.999, 0.999, 1.0, 1.0, 1.0, 0.9253, 0.2066, 1.0, 1.0, 1.0, 0.8685, 0.1441, 0.00282]): _vg.add([_i], _w, 'REPLACE')
_vg = ob_cuerpo.vertex_groups.new(name='Cuerpo2')
for _i, _w in zip([1, 2, 6, 7, 8, 9, 10, 11, 12, 14, 15, 17, 19, 21, 24, 25, 26, 27, 28, 29, 30, 31, 32, 33, 36, 38, 81, 82, 83, 84, 86, 87, 88, 89, 90, 91, 92, 93, 94, 95, 96, 97, 98, 99, 100, 101, 102, 103, 104, 105, 106, 107, 108, 109, 110, 111, 112, 113, 114, 115, 116, 117, 118, 120, 121, 122, 123, 124, 125, 126, 127, 128, 129, 130, 131, 132, 133, 134, 137, 138, 141, 150, 151, 152, 153, 154, 155, 156, 157, 158, 159, 160, 161, 163, 164, 165, 167, 168, 169, 171, 172, 173, 176, 177, 181, 182, 187, 188, 189, 190, 191, 192, 193, 194, 195, 196, 197, 198, 199, 200, 201, 202, 203, 204, 205, 206, 207, 208, 209, 210, 211, 212, 213, 214, 215, 216, 217, 218, 219, 220, 221, 222, 223, 224, 225, 226, 227, 228, 229, 230, 231, 232, 233, 234, 236, 237, 238, 239, 243, 247, 248, 249, 250, 255, 256, 257, 258, 259, 260, 262, 263, 264, 265, 266, 267, 268, 269, 270, 271, 272, 273, 274, 275, 276, 277, 278, 279, 280, 281, 282, 283, 284, 285, 286, 287, 288, 289, 290, 291, 292, 293, 294, 295, 296, 297, 298, 299, 300, 301, 302, 303, 304, 305, 306, 307, 308, 309, 310, 311, 312, 313, 314, 315, 316, 317, 318, 319, 320, 321, 322, 323, 324, 325, 326, 327, 328, 329, 330, 331, 332, 333, 334, 335, 336, 337, 338, 339, 340, 341, 342, 343, 344, 345, 346, 347, 348, 349, 350, 351, 352, 353, 354, 355, 356, 357, 358, 359, 360, 361, 362, 363, 364, 365, 366, 367, 368, 369, 370, 371, 372, 373, 374, 375, 376, 377, 378, 379, 380, 381, 382, 383, 384, 385, 386, 387, 388, 389, 390, 391, 392, 393, 394, 395, 396, 397, 398, 399, 400, 401, 402, 403, 404, 405, 406, 407, 408, 409, 410, 411, 412, 413, 414, 415, 416, 417, 418, 419, 420, 421, 422, 423, 424, 425, 426, 427, 428, 429, 430, 458, 459, 460, 461, 464, 465, 466, 467, 468], [1.0, 0.9983, 1.0, 0.09548, 0.07068, 0.05444, 1.0, 0.02702, 1.0, 1.0, 1.0, 1.0, 1.0, 1.0, 1.0, 0.00378, 1.0, 0.02179, 0.9963, 1.0, 0.051, 0.067, 0.09204, 1.0, 1.0, 1.0, 3.268e-05, 0.02195, 0.01648, 0.01166, 0.01208, 0.01711, 0.05184, 0.04774, 0.04217, 0.0371, 0.03411, 0.03548, 0.03799, 0.04191, 0.04694, 0.06919, 0.06681, 0.06419, 0.06197, 0.06068, 0.06059, 0.06141, 0.06296, 0.06502, 0.09657, 0.09554, 0.09283, 0.09039, 0.08893, 0.08848, 0.0889, 0.0899, 0.09114, 0.09179, 0.06472, 0.04541, 0.01452, 0.08992, 0.06127, 0.03693, 0.005312, 0.0857, 0.0565, 0.02631, 0.07791, 0.05035, 0.01534, 0.0667, 0.03655, 0.006567, 0.05362, 0.02164, 0.03186, 0.007352, 0.01233, 0.02042, 0.05098, 0.06756, 0.09325, 0.01324, 0.04371, 0.0633, 0.08873, 0.006486, 0.03491, 0.05812, 0.08224, 0.02585, 0.05209, 0.07404, 0.01606, 0.04069, 0.06434, 0.00646, 0.02669, 0.05377, 0.01347, 0.03684, 0.00213, 0.01878, 0.005534, 1.0, 0.4751, 0.5794, 0.3045, 1.0, 1.0, 1.0, 1.0, 1.0, 1.0, 1.0, 1.0, 1.0, 1.0, 1.0, 1.0, 1.0, 1.0, 1.0, 1.0, 1.0, 1.0, 0.7475, 0.8623, 0.9117, 1.0, 1.0, 1.0, 1.0, 1.0, 0.6114, 0.8717, 1.0, 1.0, 1.0, 1.0, 1.0, 1.0, 1.0, 0.6422, 0.1286, 0.1657, 0.2119, 0.2923, 0.07541, 0.01648, 0.003548, 0.4275, 0.2577, 0.1684, 0.1266, 0.06576, 0.006468, 0.01592, 0.01758, 0.009526, 0.01511, 0.04256, 0.05719, 0.05944, 0.0504, 0.0183, 0.01346, 0.2017, 0.5154, 0.4657, 0.282, 0.155, 0.1056, 0.07205, 0.01221, 0.2289, 0.8892, 1.0, 1.0, 1.0, 0.5645, 0.2341, 0.1693, 0.1107, 0.3633, 0.5486, 0.6282, 0.7548, 1.0, 1.0, 0.9467, 0.7263, 0.53, 0.2341, 0.2613, 0.2794, 0.2906, 0.318, 0.3114, 0.299, 0.2892, 0.2761, 0.1839, 0.1915, 0.1777, 0.1752, 0.175, 0.175, 0.1746, 0.1731, 0.1701, 0.1349, 0.1367, 0.1324, 0.1293, 0.1278, 0.1273, 0.1274, 0.1275, 0.1273, 0.1301, 0.178, 0.2863, 0.5265, 0.1313, 0.1851, 0.3044, 0.6733, 0.1291, 0.1896, 0.3137, 0.8191, 0.119, 0.177, 0.2991, 1.0, 0.1014, 0.1507, 0.2568, 1.0, 0.0798, 0.1183, 0.2038, 0.8759, 0.05803, 0.08443, 0.1494, 0.6202, 0.02823, 0.05269, 0.09587, 0.3217, 0.0003158, 0.005424, 0.03874, 0.1476, 0.3253, 0.2259, 0.1766, 0.129, 0.3429, 0.2354, 0.1661, 0.1238, 0.3419, 0.2311, 0.1572, 0.1156, 0.3355, 0.2165, 0.1443, 0.1048, 0.3219, 0.194, 0.127, 0.0913, 0.3032, 0.1652, 0.106, 0.07596, 0.2707, 0.1322, 0.0834, 0.06022, 0.2159, 0.09798, 0.06128, 0.04124, 0.1284, 0.06386, 0.03311, 0.01684, 1.0, 1.0, 1.0, 1.0, 1.0, 1.0, 1.0, 1.0, 1.0, 1.0, 1.0, 1.0, 1.0, 1.0, 1.0, 1.0, 1.0, 1.0, 1.0, 1.0, 1.0, 1.0, 1.0, 1.0, 1.0, 1.0, 1.0, 1.0, 1.0, 1.0, 1.0, 1.0, 1.0, 1.0, 1.0, 1.0, 1.0, 1.0, 1.0, 1.0, 1.0, 1.0, 1.0, 0.004537, 0.007144, 1.0, 1.0, 1.0, 1.0, 1.0, 1.0, 1.0]): _vg.add([_i], _w, 'REPLACE')
_vg = ob_cuerpo.vertex_groups.new(name='AlaDer')
for _i, _w in zip([0, 1, 2, 3, 4, 5, 6, 7, 8, 9, 10, 11, 12, 13, 14, 15, 16, 17, 18, 19, 20, 21, 22, 23, 24, 25, 26, 27, 28, 29, 30, 31, 32, 33, 34, 35, 36, 37, 38, 39, 40, 41, 42, 43, 44, 45, 46, 47, 48, 49, 50, 51, 52, 53, 54, 55, 56, 57, 58, 59, 60, 61, 62, 63, 64, 65, 66, 67, 68, 69, 70, 71, 72, 73, 74, 75, 76, 77, 78, 79, 80, 81, 82, 83, 84, 85, 86, 87, 88, 89, 90, 91, 92, 93, 94, 95, 96, 97, 98, 99, 100, 101, 102, 103, 104, 105, 106, 107, 108, 109, 110, 111, 112, 113, 114, 115, 116, 117, 118, 119, 120, 121, 122, 123, 124, 125, 126, 127, 128, 129, 130, 131, 132, 133, 134, 135, 136, 137, 138, 139, 140, 141, 142, 143, 144, 145, 146, 147, 148, 149, 150, 151, 152, 153, 154, 155, 156, 157, 158, 159, 160, 161, 162, 163, 164, 165, 166, 167, 168, 169, 170, 171, 172, 173, 174, 175, 176, 177, 178, 179, 180, 181, 182, 183, 184, 185, 186, 187, 188, 189, 190, 191, 192, 193, 194, 195, 196, 197, 198, 199, 200, 201, 202, 203, 204, 205, 206, 207, 208, 209, 210, 211, 212, 213, 214, 215, 216, 217, 218, 219, 220, 221, 222, 223, 224, 225, 226, 227, 228, 229, 230, 231, 232, 233, 234, 235, 236, 237, 238, 239, 240, 241, 242, 243, 244, 245, 246, 247, 248, 249, 250, 251, 252, 253, 254, 255, 256, 257, 258, 259, 260, 261, 262, 263, 264, 265, 266, 267, 268, 269, 270, 271, 272, 273, 274, 275, 276, 277, 278, 279, 280, 281, 282, 283, 284, 285, 286, 287, 288, 289, 290, 291, 292, 293, 294, 295, 296, 297, 298, 299, 300, 301, 302, 303, 304, 305, 306, 307, 308, 309, 310, 311, 312, 313, 314, 315, 316, 317, 318, 319, 320, 321, 322, 323, 324, 325, 326, 327, 328, 329, 330, 331, 332, 333, 334, 335, 336, 337, 338, 339, 340, 341, 342, 343, 344, 345, 346, 347, 348, 349, 350, 351, 352, 353, 354, 355, 356, 357, 358, 359, 360, 361, 362, 363, 364, 365, 366, 367, 368, 369, 370, 371, 372, 373, 374, 375, 376, 377, 378, 379, 380, 381, 382, 383, 384, 385, 386, 387, 388, 389, 390, 391, 392, 393, 394, 395, 396, 397, 398, 399, 400, 401, 402, 403, 404, 405, 406, 407, 408, 409, 410, 411, 412, 413, 414, 415, 416, 417, 418, 419, 420, 421, 422, 423, 424, 425, 426, 427, 428, 429, 430, 431, 432, 433, 434, 435, 436, 437, 438, 439, 440, 441, 442, 443, 444, 445, 447, 448, 449, 450, 451, 452, 453, 454, 455, 456, 457, 458, 459, 460, 461, 462, 463, 464, 465, 466, 467, 468], [0.0, 0.0, 0.0, 0.0, 0.0, 0.0, 0.0, 0.0, 0.0, 0.0, 0.0, 0.0, 0.0, 0.0, 0.0, 0.0, 0.0, 0.0, 0.0, 0.0, 0.0, 0.0, 0.0, 0.0, 0.0, 0.0, 0.0, 0.0, 0.0, 0.0, 0.0, 0.0, 0.0, 0.0, 0.0, 0.0, 0.0, 0.0, 0.0, 0.0, 0.0, 0.0, 0.0, 0.0, 0.0, 0.0, 0.0, 0.0, 0.0, 0.0, 0.0, 0.0, 0.0, 0.0, 0.0, 0.0, 0.0, 0.0, 0.0, 0.0, 0.0, 0.0, 0.0, 0.0, 0.0, 0.0, 0.0, 0.0, 0.0, 0.0, 0.0, 0.0, 0.0, 0.0, 0.0, 0.0, 0.0, 0.0, 0.0, 0.0, 0.0, 0.0, 0.0, 0.0, 0.0, 0.0, 0.0, 0.0, 0.0, 0.0, 0.0, 0.0, 0.0, 0.0, 0.0, 0.0, 0.0, 0.0, 0.0, 0.0, 0.0, 0.0, 0.0, 0.0, 0.0, 0.0, 0.0, 0.0, 0.0, 0.0, 0.0, 0.0, 0.0, 0.0, 0.0, 0.0, 0.0, 0.0, 0.0, 0.0, 0.0, 0.0, 0.0, 0.0, 0.0, 0.0, 0.0, 0.0, 0.0, 0.0, 0.0, 0.0, 0.0, 0.0, 0.0, 0.0, 0.0, 0.0, 0.0, 0.0, 0.0, 0.0, 0.0, 0.0, 0.0, 0.0, 0.0, 0.0, 0.0, 0.0, 0.0, 0.0, 0.0, 0.0, 0.0, 0.0, 0.0, 0.0, 0.0, 0.0, 0.0, 0.0, 0.0, 0.0, 0.0, 0.0, 0.0, 0.0, 0.0, 0.0, 0.0, 0.0, 0.0, 0.0, 0.0, 0.0, 0.0, 0.0, 0.0, 0.0, 0.0, 0.0, 0.0, 0.0, 0.0, 0.0, 0.0, 0.0, 0.0, 0.0, 0.0, 0.0, 0.0, 0.0, 0.0, 0.0, 0.0, 0.0, 0.0, 0.0, 0.0, 0.0, 0.0, 0.0, 0.0, 0.0, 0.0, 0.0, 0.0, 0.0, 0.0, 0.0, 0.0, 0.0, 0.0, 0.0, 0.0, 0.0, 0.0, 0.0, 0.0, 0.0, 0.0, 0.0, 0.0, 0.0, 0.0, 0.0, 0.0, 0.0, 0.0, 0.0, 0.0, 0.0, 0.0, 0.0, 0.0, 0.0, 0.0, 0.0, 0.0, 0.0, 0.0, 0.0, 0.0, 0.0, 0.0, 0.0, 0.0, 0.0, 0.0, 0.0, 0.0, 0.0, 0.0, 0.0, 0.0, 0.0, 0.0, 0.0, 0.0, 0.0, 0.0, 0.0, 0.0, 0.0, 0.0, 0.0, 0.0, 0.0, 0.0, 0.0, 0.0, 0.0, 0.0, 0.0, 0.0, 0.0, 0.0, 0.0, 0.0, 0.0, 0.0, 0.0, 0.0, 0.0, 0.0, 0.0, 0.0, 0.0, 0.0, 0.0, 0.0, 0.0, 0.0, 0.0, 0.0, 0.0, 0.0, 0.0, 0.0, 0.0, 0.0, 0.0, 0.0, 0.0, 0.0, 0.0, 0.0, 0.0, 0.0, 0.0, 0.0, 0.0, 0.0, 0.0, 0.0, 0.0, 0.0, 0.0, 0.0, 0.0, 0.0, 0.0, 0.0, 0.0, 0.0, 0.0, 0.0, 0.0, 0.0, 0.0, 0.0, 0.0, 0.0, 0.0, 0.0, 0.0, 0.0, 0.0, 0.0, 0.0, 0.0, 0.0, 0.0, 0.0, 0.0, 0.0, 0.0, 0.0, 0.0, 0.0, 0.0, 0.0, 0.0, 0.0, 0.0, 0.0, 0.0, 0.0, 0.0, 0.0, 0.0, 0.0, 0.0, 0.0, 0.0, 0.0, 0.0, 0.0, 0.0, 0.0, 0.0, 0.0, 0.0, 0.0, 0.0, 0.0, 0.0, 0.0, 0.0, 0.0, 0.0, 0.0, 0.0, 0.0, 0.0, 0.0, 0.0, 0.0, 0.0, 0.0, 0.0, 0.0, 0.0, 0.0, 0.0, 0.0, 0.0, 0.0, 0.0, 0.0, 0.0, 0.0, 0.0, 0.0, 0.0, 0.0, 0.0, 0.0, 0.0, 0.0, 0.0, 0.0, 0.0, 0.0, 0.0, 0.0, 0.0, 0.0, 0.0, 0.0, 0.0, 0.0, 0.0, 0.0, 0.0, 0.0, 0.0, 0.0, 0.0, 0.0, 0.0, 0.0, 0.0, 0.0, 0.0, 0.0, 0.0, 0.0, 0.0, 0.0, 0.0, 0.0, 0.0, 0.0, 0.0, 0.0, 0.0, 0.0, 0.0, 0.0, 0.0, 0.0, 0.0, 0.0, 0.0, 0.0, 0.0, 0.0, 0.0, 0.0, 0.0, 0.0, 0.0, 0.0, 0.0, 0.0]): _vg.add([_i], _w, 'REPLACE')
_vg = ob_cuerpo.vertex_groups.new(name='AlaIzq')
for _i, _w in zip([0, 1, 2, 3, 4, 5, 6, 7, 8, 9, 10, 11, 12, 13, 14, 15, 16, 17, 18, 19, 20, 21, 22, 23, 24, 25, 26, 27, 28, 29, 30, 31, 32, 33, 34, 35, 36, 37, 38, 39, 40, 41, 42, 43, 44, 45, 46, 47, 48, 49, 50, 51, 52, 53, 54, 55, 56, 57, 58, 59, 60, 61, 62, 63, 64, 65, 66, 67, 68, 69, 70, 71, 72, 73, 74, 75, 76, 77, 78, 79, 80, 81, 82, 83, 84, 85, 86, 87, 88, 89, 90, 91, 92, 93, 94, 95, 96, 97, 98, 99, 100, 101, 102, 103, 104, 105, 106, 107, 108, 109, 110, 111, 112, 113, 114, 115, 116, 117, 118, 119, 120, 121, 122, 123, 124, 125, 126, 127, 128, 129, 130, 131, 132, 133, 134, 135, 136, 144, 145, 146, 147, 148, 149, 150, 151, 152, 153, 154, 155, 156, 157, 158, 159, 160, 161, 162, 163, 164, 165, 166, 167, 168, 169, 170, 171, 172, 173, 174, 175, 176, 177, 178, 179, 180, 181, 182, 183, 184, 185, 186, 187, 188, 189, 190, 191, 192, 193, 194, 195, 196, 197, 198, 199, 200, 201, 202, 203, 204, 205, 206, 207, 208, 209, 210, 211, 212, 213, 214, 215, 216, 217, 218, 219, 220, 221, 222, 223, 224, 225, 226, 227, 228, 229, 230, 231, 232, 233, 234, 235, 236, 237, 238, 239, 240, 241, 242, 243, 244, 245, 246, 247, 248, 249, 250, 251, 252, 253, 254, 255, 256, 257, 258, 259, 260, 261, 262, 263, 264, 265, 266, 267, 268, 269, 270, 271, 272, 273, 274, 275, 276, 277, 278, 279, 280, 281, 282, 283, 284, 285, 286, 287, 288, 289, 290, 291, 292, 293, 294, 295, 296, 297, 298, 299, 300, 301, 302, 303, 304, 305, 306, 307, 308, 309, 310, 311, 312, 313, 314, 315, 316, 317, 318, 319, 320, 321, 322, 323, 324, 325, 326, 327, 328, 329, 330, 331, 332, 333, 334, 335, 336, 337, 343, 346, 347, 350, 351, 352, 353, 354, 355, 356, 357, 358, 359, 360, 361, 362, 363, 364, 365, 366, 367, 368, 369, 370, 371, 372, 373, 374, 375, 376, 377, 378, 379, 380, 381, 382, 383, 384, 385, 386, 387, 388, 389, 390, 391, 392, 393, 394, 395, 396, 397, 398, 399, 400, 401, 402, 403, 404, 405, 406, 407, 408, 409, 410, 411, 412, 413, 414, 415, 416, 417, 418, 419, 420, 421, 422, 423, 424, 425, 426, 427, 428, 429, 430, 431, 432, 433, 434, 435, 436, 437, 438, 439, 440, 441, 442, 443, 445, 447, 448, 449, 451, 452, 455, 457, 458, 459, 460, 461, 462, 463, 464, 465, 466, 467, 468], [0.0, 0.0, 0.0, 0.0, 0.0, 0.0, 0.0, 0.0, 0.0, 0.0, 0.0, 0.0, 0.0, 0.0, 0.0, 0.0, 0.0, 0.0, 0.0, 0.0, 0.0, 0.0, 0.0, 0.0, 0.0, 0.0, 0.0, 0.0, 0.0, 0.0, 0.0, 0.0, 0.0, 0.0, 0.02756, 0.03026, 0.0, 0.02718, 0.0, 0.0, 0.0, 0.0, 0.0, 0.0, 0.0, 0.0, 0.0, 0.0, 0.0, 0.0, 0.0, 0.0, 0.0, 0.0, 0.0, 0.0, 0.0, 0.0, 0.0, 0.0, 0.0, 0.0, 0.0, 0.0, 0.0, 0.0, 0.0, 0.0, 0.0, 0.0, 0.0, 0.0, 0.0, 0.0, 0.0, 0.0, 0.0, 0.0, 0.0, 0.0, 0.0, 0.0, 0.0, 0.0, 0.0, 0.0, 0.0, 0.0, 0.0, 0.0, 0.0, 0.0, 0.0, 0.0, 0.0, 0.0, 0.0, 0.0, 0.0, 0.0, 0.0, 0.0, 0.0, 0.0, 0.0, 0.0, 0.0, 0.0, 0.0, 0.0, 0.0, 0.0, 0.0, 0.0, 0.0, 0.0, 0.0, 0.0, 0.0, 0.0, 0.0, 0.0, 0.0, 0.0, 0.0, 0.0, 0.0, 0.0, 0.0, 0.0, 0.0, 0.0, 0.0, 0.0, 0.0, 0.0, 0.0, 0.0, 0.0, 0.006359, 0.008195, 0.006387, 0.0, 0.0, 0.0, 0.0, 0.0, 0.0, 0.0, 0.0, 0.0, 0.0, 0.0, 0.0, 0.0, 0.0, 0.0, 0.0, 0.0, 0.0, 0.0, 0.0, 0.0, 0.0, 0.0, 0.0, 0.0, 0.0, 0.0, 0.0, 0.0, 0.0, 0.0, 0.0, 0.0, 0.0, 0.0, 0.0, 0.0, 0.0, 0.0, 0.0, 0.0, 0.0, 0.0, 0.0, 0.0, 0.0, 0.0, 0.0, 0.0, 0.0, 0.0, 0.0, 0.0, 0.0, 0.0, 0.0, 0.0, 0.0, 0.0, 0.0, 0.0, 0.0, 0.0, 0.0, 0.0, 0.0, 0.0, 0.0, 0.0, 0.0, 0.0, 0.0, 0.0, 0.0, 0.0, 0.0, 0.0, 0.0, 0.0, 0.0, 0.0, 0.0, 0.0, 0.0, 0.0, 0.0, 0.0, 0.0, 0.0, 0.0, 0.0, 0.008257, 0.0, 0.0, 0.0, 0.0, 0.0, 0.0, 0.0, 0.0, 0.0, 0.0, 0.0, 0.0, 0.0, 0.0, 0.0, 0.0, 0.0, 0.0, 0.0, 0.0, 0.0, 0.0, 0.0, 0.0, 0.0, 0.0, 0.0, 0.0, 0.0, 0.0, 0.0, 0.0, 0.0, 0.0, 0.0, 0.0, 0.0, 0.0, 0.0, 0.0, 0.0, 0.0, 0.0, 0.0, 0.0, 0.0, 0.0, 0.0, 0.0, 0.0, 0.0, 0.0, 0.0, 0.0, 0.0, 0.0, 0.0, 0.0, 0.0, 0.0, 0.0, 0.0, 0.0, 0.0, 0.0, 0.0, 0.0, 0.0, 0.0, 0.0, 0.0, 0.0, 0.0, 0.0, 0.0, 0.0, 0.0, 0.0, 0.0, 0.0, 0.0, 0.0, 0.0, 0.0, 0.0, 0.0, 0.0, 0.0, 0.0, 0.0, 0.0, 0.0, 0.0, 0.0, 0.0, 0.0, 0.0, 0.0, 0.0, 0.0, 0.0, 0.0, 0.0, 0.0, 0.0, 0.0, 0.0, 0.0, 0.0, 0.0, 0.0, 0.0, 0.0, 0.0, 0.0, 0.0, 0.0, 0.0, 0.0, 0.0, 0.0, 0.0, 0.0, 0.0, 0.0, 0.0, 0.0, 0.0, 0.0, 0.0, 0.0, 0.0, 0.0, 0.0, 0.0, 0.0, 0.0, 0.0, 0.0, 0.0, 0.0, 0.0, 0.0, 0.0, 0.0, 0.0, 0.0, 0.0, 0.0, 0.0, 0.0, 0.0, 0.0, 0.0, 0.0, 0.0, 0.0, 0.0, 0.0, 0.0, 0.0, 0.0, 0.0, 0.0, 0.0, 0.0, 0.0, 0.0, 0.0, 0.0, 0.0, 0.0, 0.0, 0.0, 0.0, 0.0, 0.0, 0.0, 0.0, 0.0, 0.0, 0.0, 0.0, 0.0, 0.0, 0.0, 0.0, 0.0, 0.0, 0.0, 0.0, 0.0, 0.0, 0.0, 0.0, 0.0, 0.0, 0.0, 0.0, 0.0, 0.0, 0.0, 0.0, 0.0, 0.0, 0.0, 0.0, 0.0, 0.0, 0.0, 0.0, 0.0, 0.0]): _vg.add([_i], _w, 'REPLACE')
_m = ob_cuerpo.modifiers.new('Armature', 'ARMATURE')
_m.object = ob_armature
ob_ala_izq.parent = ob_armature
ob_ala_izq.matrix_parent_inverse = Matrix(((0.04903, -0.0, 0.9988, -1.99), (-0.0, 1.0, -0.0, 0.1131), (-0.9988, 0.0, 0.04903, -1.244), (-0.0, -0.0, -0.0, 1.0)))
ob_ala_izq.location = (-0.2297, 2.851, 5.331)
ob_ala_izq.rotation_euler = (0.7839, -0.7948, 1.189)
ob_ala_izq.scale = (-1.089, -1.009, 1.112)
_vg = ob_ala_izq.vertex_groups.new(name='Cuerpo1')
_vg = ob_ala_izq.vertex_groups.new(name='Cuerpo2')
_vg = ob_ala_izq.vertex_groups.new(name='AlaDer')
_vg = ob_ala_izq.vertex_groups.new(name='AlaIzq')
for _i, _w in zip([0, 1, 2, 3, 4, 5, 6, 7, 8, 9, 10, 11, 12, 13, 14, 15, 16, 17, 18, 19, 20, 21, 22, 23, 24], [0.9987, 0.9988, 0.9991, 0.9992, 0.9937, 0.9963, 0.991, 0.9992, 0.999, 0.9988, 0.9887, 0.9924, 0.9835, 0.9781, 0.9738, 0.9945, 0.9966, 0.9994, 0.9994, 0.9993, 0.9993, 0.9982, 0.9978, 0.9969, 0.9967]): _vg.add([_i], _w, 'REPLACE')
_m = ob_ala_izq.modifiers.new('Armature', 'ARMATURE')
_m.object = ob_armature
ob_ala_der.parent = ob_armature
ob_ala_der.matrix_parent_inverse = Matrix(((0.04903, -0.0, 0.9988, -1.99), (-0.0, 1.0, -0.0, 0.1131), (-0.9988, 0.0, 0.04903, -1.244), (-0.0, -0.0, -0.0, 1.0)))
ob_ala_der.location = (-0.2297, -2.886, 5.331)
ob_ala_der.rotation_euler = (0.2742, 0.7854, 1.976)
ob_ala_der.scale = (1.089, 1.009, 1.112)
_vg = ob_ala_der.vertex_groups.new(name='Cuerpo1')
_vg = ob_ala_der.vertex_groups.new(name='Cuerpo2')
_vg = ob_ala_der.vertex_groups.new(name='AlaDer')
_vg.add([0, 1, 2, 3, 4, 5, 6, 7, 8, 9, 10, 11, 12, 13, 14, 15, 16, 17, 18, 19, 20, 21, 22, 23, 24], 1.0, 'REPLACE')
_vg = ob_ala_der.vertex_groups.new(name='AlaIzq')
_m = ob_ala_der.modifiers.new('Armature', 'ARMATURE')
_m.object = ob_armature
ob_armature.location = (-1.145, -0.1131, 2.048)
ob_armature.rotation_euler = (0.0, -1.522, 0.0)
ob_armature.show_in_front = True

# ---- collection membership
col_collection.objects.link(ob_cuerpo)
col_collection.objects.link(ob_ala_izq)
col_collection.objects.link(ob_ala_der)
col_collection.objects.link(ob_armature)

# ---- scene / render settings (as saved in the file)
scene.frame_start = 0; scene.frame_end = 15; scene.frame_set(14)
scene.render.engine = 'BLENDER_EEVEE_NEXT'
scene.cycles.sampling_pattern = 'TABULATED_SOBOL'
scene.view_settings.view_transform = 'Filmic'
bpy.context.view_layer.update()

# ---- added for rendering (the .blend has no active camera and no usable light): camera, sun
cam_auto = bpy.data.cameras.new('AutoCamera')
cam_auto.lens = 50.0
cam_auto.sensor_width = 36.0
cam_auto.clip_end = 1000.0
ob_auto_camera = bpy.data.objects.new('AutoCamera', cam_auto)
scene.collection.objects.link(ob_auto_camera)
ob_auto_camera.location = (12.5057, -18.5716, 16.509)
ob_auto_camera.rotation_euler = (1.09748, -7.21219e-08, 0.694738)
scene.camera = ob_auto_camera
light_auto_sun = bpy.data.lights.new('AutoSun', 'SUN')
light_auto_sun.energy = 3.0
light_auto_sun.angle = 0.0523599
ob_auto_sun = bpy.data.objects.new('AutoSun', light_auto_sun)
scene.collection.objects.link(ob_auto_sun)
ob_auto_sun.rotation_euler = (0.872665, 0.174533, 0.523599)
bpy.context.view_layer.update()
